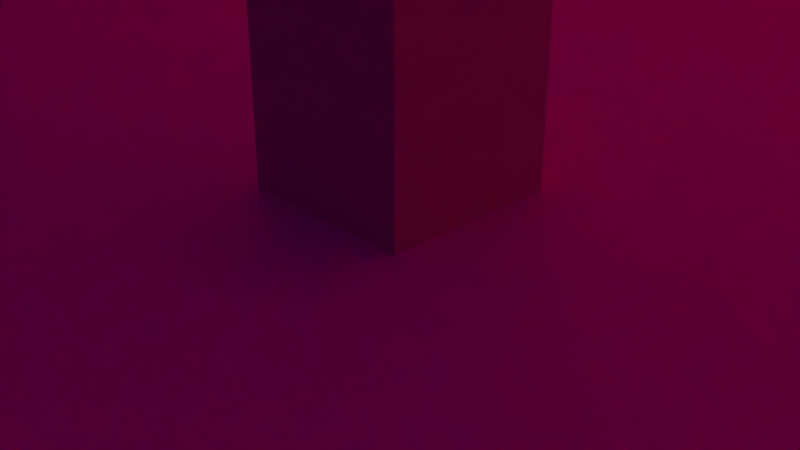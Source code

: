 # Source: soldungb.blend  (saved by Blender 2.93.21; exported with 4.5.12 LTS)
import bpy
from mathutils import Matrix  # noqa: F401  (used for matrix-valued properties, if any)

bpy.ops.wm.read_factory_settings(use_empty=True)
scene = bpy.context.scene
scene.name = 'Scene'
col_chair_obj = bpy.data.collections.new('chair.obj')  # instanced only; not linked into the scene

# ---- images (referenced by path relative to the original .blend; pixels are not part of the script)
import os
ASSET_DIR = os.environ.get("B2B_ASSET_DIR", "")  # directory of the original .blend (textures are referenced by path, not embedded)
HERE = os.path.dirname(os.path.abspath(__file__))  # packed textures are extracted next to this script under _unpacked/

def load_image(name, relpath, width, height, colorspace="sRGB"):
    """Load a texture the original file referenced (path relative to the .blend, or extracted next to this script)."""
    p = next((c for c in (os.path.join(HERE, relpath), os.path.join(ASSET_DIR, relpath)) if relpath and os.path.exists(c)), "")
    if p:
        img = bpy.data.images.load(p, check_existing=True)
        img.name = name
    else:  # same state as the original file: an image datablock whose file is absent (Cycles renders it pink)
        img = bpy.data.images.new(name, width, height)
        img.source = "FILE"
        img.filepath = "//" + (relpath or name)
    img.colorspace_settings.name = colorspace
    return img
img_neriakblock_dds = load_image('neriakblock.dds', 'neriakblock.dds', 1024, 1024, 'sRGB')
img_neriakfloor_dds = load_image('neriakfloor.dds', 'neriakfloor.dds', 1024, 1024, 'sRGB')
img_weatheredwood_dds_001 = load_image('weatheredwood.dds.001', 'weatheredwood.dds', 1024, 1024, 'sRGB')

# ---- materials (node trees are filled in below, after node groups)
mat_cath_wall = bpy.data.materials.new('cath.wall')
mat_cath_wall.use_transparent_shadow = False
mat_cath_floor = bpy.data.materials.new('cath.floor')
mat_cath_floor.use_transparent_shadow = False
mat_chair = bpy.data.materials.new('chair')
mat_chair.use_transparent_shadow = False

# ---- material node trees
mat_cath_wall.use_nodes = True; mat_cath_wall.node_tree.nodes.clear()
_N = mat_cath_wall.node_tree.nodes; _L = mat_cath_wall.node_tree.links
n0 = _N.new('ShaderNodeBsdfPrincipled'); n0.name = 'Principled BSDF'; n0.location = (10, 300)
n0.distribution = 'GGX'
n0.subsurface_method = 'BURLEY'
n0.inputs[3].default_value = 1.45
n0.inputs[27].default_value = (0.0, 0.0, 0.0, 1.0)
n0.inputs[28].default_value = 1.0
n1 = _N.new('ShaderNodeOutputMaterial'); n1.name = 'Material Output'; n1.location = (300, 300)
n2 = _N.new('ShaderNodeTexImage'); n2.name = 'Image Texture'; n2.location = (-280, 280)
n2.image = img_neriakblock_dds
_L.new(n0.outputs[0], n1.inputs[0])
_L.new(n2.outputs[0], n0.inputs[0])
n1.is_active_output = True
mat_cath_floor.use_nodes = True; mat_cath_floor.node_tree.nodes.clear()
_N = mat_cath_floor.node_tree.nodes; _L = mat_cath_floor.node_tree.links
n0 = _N.new('ShaderNodeBsdfPrincipled'); n0.name = 'Principled BSDF'; n0.location = (10, 300)
n0.distribution = 'GGX'
n0.subsurface_method = 'BURLEY'
n0.inputs[3].default_value = 1.45
n0.inputs[27].default_value = (0.0, 0.0, 0.0, 1.0)
n0.inputs[28].default_value = 1.0
n1 = _N.new('ShaderNodeOutputMaterial'); n1.name = 'Material Output'; n1.location = (300, 300)
n2 = _N.new('ShaderNodeTexImage'); n2.name = 'Image Texture'; n2.location = (-280, 280)
n2.image = img_neriakfloor_dds
_L.new(n0.outputs[0], n1.inputs[0])
_L.new(n2.outputs[0], n0.inputs[0])
n1.is_active_output = True
mat_chair.use_nodes = True; mat_chair.node_tree.nodes.clear()
_N = mat_chair.node_tree.nodes; _L = mat_chair.node_tree.links
n0 = _N.new('ShaderNodeBsdfPrincipled'); n0.name = 'Principled BSDF'; n0.location = (10, 300)
n0.distribution = 'GGX'
n0.subsurface_method = 'BURLEY'
n0.inputs[3].default_value = 1.45
n0.inputs[27].default_value = (0.0, 0.0, 0.0, 1.0)
n0.inputs[28].default_value = 1.0
n1 = _N.new('ShaderNodeOutputMaterial'); n1.name = 'Material Output'; n1.location = (300, 300)
n2 = _N.new('ShaderNodeTexImage'); n2.name = 'Image Texture'; n2.location = (-280, 280)
n2.image = img_weatheredwood_dds_001
_L.new(n0.outputs[0], n1.inputs[0])
_L.new(n2.outputs[0], n0.inputs[0])
n1.is_active_output = True

# ---- world
world_world = bpy.data.worlds.new('World'); scene.world = world_world
world_world.use_nodes = True; world_world.node_tree.nodes.clear()
_N = world_world.node_tree.nodes; _L = world_world.node_tree.links
n0 = _N.new('ShaderNodeOutputWorld'); n0.name = 'World Output'; n0.location = (300, 300)
n1 = _N.new('ShaderNodeBackground'); n1.name = 'Background'; n1.location = (10, 300)
n1.inputs[0].default_value = (0.05088, 0.05088, 0.05088, 1.0)
_L.new(n1.outputs[0], n0.inputs[0])
n0.is_active_output = True
world_world.color = (0.05088, 0.05088, 0.05088)
world_world.use_sun_shadow = False
world_world.sun_shadow_jitter_overblur = 0.0

# ---- cameras
cam_camera = bpy.data.cameras.new('Camera')
cam_camera.clip_end = 100.0
cam_camera.ortho_scale = 7.314

# ---- lights
light_point = bpy.data.lights.new('Point', 'POINT')
light_point.color = (1.0, 0.0, 0.0)
light_point.transmission_factor = 0.0
light_point.energy = 500.0
light_point.shadow_soft_size = 0.25
light_point.shadow_maximum_resolution = 0.006
light_point.use_absolute_resolution = True
light_point_001 = bpy.data.lights.new('Point.001', 'POINT')
light_point_001.color = (1.0, 0.0, 0.0)
light_point_001.transmission_factor = 0.0
light_point_001.energy = 500.0
light_point_001.shadow_soft_size = 0.25
light_point_001.shadow_maximum_resolution = 0.006
light_point_001.use_absolute_resolution = True
light_point_002 = bpy.data.lights.new('Point.002', 'POINT')
light_point_002.color = (1.0, 0.0, 0.0153)
light_point_002.transmission_factor = 0.0
light_point_002.energy = 500.0
light_point_002.shadow_soft_size = 0.25
light_point_002.shadow_maximum_resolution = 0.006
light_point_002.use_absolute_resolution = True
light_point_003 = bpy.data.lights.new('Point.003', 'POINT')
light_point_003.color = (1.0, 0.0, 0.0)
light_point_003.transmission_factor = 0.0
light_point_003.energy = 500.0
light_point_003.shadow_soft_size = 0.25
light_point_003.shadow_maximum_resolution = 0.006
light_point_003.use_absolute_resolution = True
light_light = bpy.data.lights.new('Light', 'POINT')
light_light.color = (0.04555, 0.5929, 1.0)
light_light.transmission_factor = 0.0
light_light.energy = 1000.0
light_light.shadow_soft_size = 0.1
light_light.shadow_maximum_resolution = 0.006
light_light.use_absolute_resolution = True
light_point_004 = bpy.data.lights.new('Point.004', 'POINT')
light_point_004.color = (0.9513, 1.0, 0.4765)
light_point_004.transmission_factor = 0.0
light_point_004.shadow_soft_size = 0.25
light_point_004.shadow_maximum_resolution = 0.006
light_point_004.use_absolute_resolution = True
light_point_005 = bpy.data.lights.new('Point.005', 'POINT')
light_point_005.color = (0.9513, 1.0, 0.4765)
light_point_005.transmission_factor = 0.0
light_point_005.shadow_soft_size = 0.25
light_point_005.shadow_maximum_resolution = 0.006
light_point_005.use_absolute_resolution = True
light_point_006 = bpy.data.lights.new('Point.006', 'POINT')
light_point_006.color = (0.9513, 1.0, 0.4765)
light_point_006.transmission_factor = 0.0
light_point_006.shadow_soft_size = 0.25
light_point_006.shadow_maximum_resolution = 0.006
light_point_006.use_absolute_resolution = True
light_point_007 = bpy.data.lights.new('Point.007', 'POINT')
light_point_007.color = (0.9513, 1.0, 0.4765)
light_point_007.transmission_factor = 0.0
light_point_007.shadow_soft_size = 0.25
light_point_007.shadow_maximum_resolution = 0.006
light_point_007.use_absolute_resolution = True
light_point_008 = bpy.data.lights.new('Point.008', 'POINT')
light_point_008.color = (1.0, 0.0, 0.006051)
light_point_008.transmission_factor = 0.0
light_point_008.energy = 30.0
light_point_008.shadow_soft_size = 0.25
light_point_008.shadow_maximum_resolution = 0.006
light_point_008.use_absolute_resolution = True
light_point_009 = bpy.data.lights.new('Point.009', 'POINT')
light_point_009.transmission_factor = 0.0
light_point_009.shadow_soft_size = 0.25
light_point_009.shadow_maximum_resolution = 0.006
light_point_009.use_absolute_resolution = True

# ---- meshes
me_cube_023 = bpy.data.meshes.new('Cube.023')
me_cube_023.from_pydata([(-1.0, -1.0, -1.0), (-1.0, -1.0, 1.0), (-1.0, 1.0, -1.0), (-1.0, 1.0, 1.0), (1.0, -1.0, -1.0), (1.0, -1.0, 1.0), (1.0, 1.0, -1.0), (1.0, 1.0, 1.0), (-0.06, 1.0, -0.4), (-0.06, 1.0, -1.0), (0.06, 1.0, -0.4), (0.06, 1.0, -1.0), (0.06, -1.0, -0.4), (-0.06, -1.0, -1.0), (-0.06, -1.0, -0.4), (0.06, -1.0, -1.0)], [], [(0, 1, 3, 2), (2, 3, 7, 6, 11, 10, 8, 9), (6, 7, 5, 4), (4, 5, 1, 0, 13, 14, 12, 15), (6, 4, 15, 11), (0, 2, 9, 13), (7, 3, 1, 5), (9, 8, 14, 13), (12, 10, 11, 15), (8, 10, 12, 14)])
_uv = me_cube_023.uv_layers.new(name='UVMap')
_uv.uv.foreach_set('vector', [0.375, 0.0, 0.625, 0.0, 0.625, 0.25, 0.375, 0.25, 5.499, -0.4998, 5.499, 1.5, -4.499, 1.5, -4.499, -0.4998, 0.2001, -0.4998, 0.2001, 0.1001, 0.7999, 0.1001, 0.7999, -0.4998, 0.375, 0.5, 0.625, 0.5, 0.625, 0.75, 0.375, 0.75, 5.499, -0.4998, 5.499, 1.5, -4.499, 1.5, -4.499, -0.4998, 0.2001, -0.4998, 0.2001, 0.1001, 0.7999, 0.1001, 0.7999, -0.4998, 0.375, 0.5, 0.375, 0.75, 0.2625, 0.75, 0.2625, 0.5, 0.125, 0.75, 0.125, 0.5, 0.2375, 0.5, 0.2375, 0.75, 0.625, 0.5, 0.875, 0.5, 0.875, 0.75, 0.625, 0.75, 0.58, 0.9399, 0.58, -0.1872, 0.06193, -0.1872, 0.06193, 0.9399, 2.047, 1.094, 1.351, 1.094, 1.351, 2.606, 2.047, 2.606, 1.697, 2.726, 0.1607, 2.726, 0.1607, 3.022, 1.697, 3.022])
me_cube_023.materials.append(mat_cath_wall)
me_cube_023.use_remesh_fix_poles = True
me_cube_023.use_remesh_preserve_attributes = False
me_cube_023.update()
me_plane_003 = bpy.data.meshes.new('Plane.003')
me_plane_003.from_pydata([(-1.0, -1.0, 0.0), (1.0, -1.0, 0.0), (-1.0, 1.0, 0.0), (1.0, 1.0, 0.0), (-1.0, 0.8, 0.0), (1.0, 0.8, 0.0), (1.0, 0.8, 0.0), (1.0, 1.0, 0.0), (-1.0, 1.0, 0.0), (-1.0, 0.8, 0.0), (1.0, 0.8, 1.0), (1.0, 1.0, 1.0), (-1.0, 1.0, 1.0), (-1.0, 0.8, 1.0)], [], [(4, 5, 6, 9), (0, 1, 5, 4), (9, 6, 10, 13), (2, 4, 9, 8), (5, 3, 7, 6), (3, 2, 8, 7), (13, 10, 11, 12), (7, 8, 12, 11), (8, 9, 13, 12), (6, 7, 11, 10)])
_uv = me_plane_003.uv_layers.new(name='UVMap')
_uv.uv.foreach_set('vector', [-4.648, 4.619, 5.648, 4.619, 5.648, 4.619, -4.648, 4.619, -4.648, -4.648, 5.648, -4.648, 5.648, 4.619, -4.648, 4.619, -4.648, 4.619, 5.648, 4.619, 5.648, 4.619, -4.648, 4.619, 0.0, 0.0, 0.0, 0.0, 0.0, 0.0, 0.0, 0.0, 0.0, 0.0, 0.0, 0.0, 0.0, 0.0, 0.0, 0.0, 0.0, 0.0, 0.0, 0.0, 0.0, 0.0, 0.0, 0.0, -4.648, 4.619, 5.648, 4.619, 5.648, 5.648, -4.648, 5.648, 0.0, 0.0, 0.0, 0.0, 0.0, 0.0, 0.0, 0.0, 0.0, 0.0, 0.0, 0.0, 0.0, 0.0, 0.0, 0.0, 0.0, 0.0, 0.0, 0.0, 0.0, 0.0, 0.0, 0.0])
me_plane_003.materials.append(mat_cath_floor)
me_plane_003.use_remesh_fix_poles = True
me_plane_003.use_remesh_preserve_attributes = False
me_plane_003.update()
me_cube_021 = bpy.data.meshes.new('Cube.021')
me_cube_021.from_pydata([(-1.0, -1.0, -1.0), (-1.0, -1.0, 1.0), (-1.0, 1.0, -1.0), (-1.0, 1.0, 1.0), (1.0, -1.0, -1.0), (1.0, -1.0, 1.0), (1.0, 1.0, -1.0), (1.0, 1.0, 1.0), (-0.06, -1.0, -1.0), (-0.06, -1.0, -0.4), (-0.06, 1.0, -1.0), (-0.06, 1.0, -0.4), (0.06, -1.0, -1.0), (0.06, -1.0, -0.4), (0.06, 1.0, -1.0), (0.06, 1.0, -0.4)], [], [(0, 1, 3, 2), (10, 2, 3, 7, 6, 14, 15, 11), (6, 7, 5, 4), (12, 4, 5, 1, 0, 8, 9, 13), (6, 4, 12, 14), (8, 0, 2, 10), (7, 3, 1, 5), (10, 11, 9, 8), (12, 13, 15, 14), (9, 11, 15, 13)])
_uv = me_cube_021.uv_layers.new(name='UVMap')
_uv.uv.foreach_set('vector', [0.375, 0.0, 0.625, 0.0, 0.625, 0.25, 0.375, 0.25, 0.7999, -0.4998, 5.499, -0.4998, 5.499, 1.5, -4.499, 1.5, -4.499, -0.4998, 0.2001, -0.4998, 0.2001, 0.1001, 0.7999, 0.1001, 0.375, 0.5, 0.625, 0.5, 0.625, 0.75, 0.375, 0.75, 0.7999, -0.4998, 5.499, -0.4998, 5.499, 1.5, -4.499, 1.5, -4.499, -0.4998, 0.2001, -0.4998, 0.2001, 0.1001, 0.7999, 0.1001, 0.375, 0.5, 0.375, 0.75, 0.2625, 0.75, 0.2625, 0.5, 0.2375, 0.75, 0.125, 0.75, 0.125, 0.5, 0.2375, 0.5, 0.625, 0.5, 0.875, 0.5, 0.875, 0.75, 0.625, 0.75, 5.478e-05, 0.45, 5.484e-05, -0.1499, 0.9999, -0.1499, 0.9999, 0.45, 0.9999, -0.2385, 0.9999, 0.3614, 5.478e-05, 0.3614, 5.478e-05, -0.2385, 1.0, 0.2207, 2.45e-05, 0.2207, 2.45e-05, -0.1607, 1.0, -0.1607])
me_cube_021.materials.append(mat_cath_wall)
me_cube_021.use_remesh_fix_poles = True
me_cube_021.use_remesh_preserve_attributes = False
me_cube_021.update()
me_plane_004 = bpy.data.meshes.new('Plane.004')
me_plane_004.from_pydata([(-1.0, -1.0, 0.0), (1.0, -1.0, 0.0), (-1.0, 1.0, 0.0), (1.0, 1.0, 0.0)], [], [(0, 1, 3, 2)])
_uv = me_plane_004.uv_layers.new(name='UVMap')
_uv.uv.foreach_set('vector', [0.0, 0.0, 1.0, 0.0, 1.0, 1.0, 0.0, 1.0])
me_plane_004.materials.append(mat_cath_floor)
me_plane_004.use_remesh_fix_poles = True
me_plane_004.use_remesh_preserve_attributes = False
me_plane_004.update()
me_cube_022 = bpy.data.meshes.new('Cube.022')
me_cube_022.from_pydata([(-1.0, -1.0, -1.0), (-1.0, -1.0, 1.0), (-1.0, 1.0, -1.0), (-1.0, 1.0, 1.0), (1.0, -1.0, -1.0), (1.0, -1.0, 1.0), (1.0, 1.0, -1.0), (1.0, 1.0, 1.0), (-0.06, 1.0, -0.4), (-0.06, 1.0, -1.0), (0.06, 1.0, -0.4), (0.06, 1.0, -1.0), (0.06, -1.0, -0.4), (-0.06, -1.0, -1.0), (-0.06, -1.0, -0.4), (0.06, -1.0, -1.0)], [], [(0, 1, 3, 2), (2, 3, 7, 6, 11, 10, 8, 9), (6, 7, 5, 4), (4, 5, 1, 0, 13, 14, 12, 15), (6, 4, 15, 11), (0, 2, 9, 13), (7, 3, 1, 5), (9, 8, 14, 13), (12, 10, 11, 15), (8, 10, 12, 14)])
_uv = me_cube_022.uv_layers.new(name='UVMap')
_uv.uv.foreach_set('vector', [0.375, 0.0, 0.625, 0.0, 0.625, 0.25, 0.375, 0.25, 5.499, -0.4998, 5.499, 1.5, -4.499, 1.5, -4.499, -0.4998, 0.2001, -0.4998, 0.2001, 0.1001, 0.7999, 0.1001, 0.7999, -0.4998, 0.375, 0.5, 0.625, 0.5, 0.625, 0.75, 0.375, 0.75, 5.499, -0.4998, 5.499, 1.5, -4.499, 1.5, -4.499, -0.4998, 0.2001, -0.4998, 0.2001, 0.1001, 0.7999, 0.1001, 0.7999, -0.4998, 0.375, 0.5, 0.375, 0.75, 0.2625, 0.75, 0.2625, 0.5, 0.125, 0.75, 0.125, 0.5, 0.2375, 0.5, 0.2375, 0.75, 0.625, 0.5, 0.875, 0.5, 0.875, 0.75, 0.625, 0.75, 0.01694, -0.6575, 0.625, -0.6575, 0.625, -1.346, 0.01694, -1.346, 2.047, 1.094, 1.351, 1.094, 1.351, 2.606, 2.047, 2.606, 1.233, 1.408, 0.625, 1.408, 0.625, 2.096, 1.233, 2.096])
me_cube_022.materials.append(mat_cath_wall)
me_cube_022.use_remesh_fix_poles = True
me_cube_022.use_remesh_preserve_attributes = False
me_cube_022.update()
me_cube_027 = bpy.data.meshes.new('Cube.027')
me_cube_027.from_pydata([(-0.6, -1.0, -1.0), (-0.6, -1.0, 0.2), (-0.6, 1.0, -1.0), (-0.6, 1.0, 0.2), (0.6, -1.0, -1.0), (0.6, -1.0, 0.2), (0.6, 1.0, -1.0), (0.6, 1.0, 0.2)], [], [(0, 1, 3, 2), (2, 3, 7, 6), (6, 7, 5, 4), (4, 5, 1, 0), (2, 6, 4, 0), (7, 3, 1, 5)])
_uv = me_cube_027.uv_layers.new(name='UVMap')
_uv.uv.foreach_set('vector', [0.375, 0.0, 0.625, 0.0, 0.625, 0.25, 0.375, 0.25, 0.375, 0.25, 0.625, 0.25, 0.625, 0.5, 0.375, 0.5, 0.375, 0.5, 0.625, 0.5, 0.625, 0.75, 0.375, 0.75, 0.375, 0.75, 0.625, 0.75, 0.625, 1.0, 0.375, 1.0, 0.125, 0.5, 0.375, 0.5, 0.375, 0.75, 0.125, 0.75, 0.625, 0.5, 0.875, 0.5, 0.875, 0.75, 0.625, 0.75])
me_cube_027.use_remesh_fix_poles = True
me_cube_027.use_remesh_preserve_attributes = False
me_cube_027.update()
me_plane_005 = bpy.data.meshes.new('Plane.005')
me_plane_005.from_pydata([(-1.0, -1.0, 0.0), (1.0, -1.0, 0.0), (-1.0, 1.0, 0.0), (1.0, 1.0, 0.0)], [], [(0, 1, 3, 2)])
_uv = me_plane_005.uv_layers.new(name='UVMap')
_uv.uv.foreach_set('vector', [0.0, 0.0, 1.0, 0.0, 1.0, 1.0, 0.0, 1.0])
me_plane_005.use_remesh_fix_poles = True
me_plane_005.use_remesh_preserve_attributes = False
me_plane_005.update()
me_plane_006 = bpy.data.meshes.new('Plane.006')
me_plane_006.from_pydata([(-1.0, -1.0, 0.0), (1.0, -1.0, 0.0), (-1.0, 1.0, 0.0), (1.0, 1.0, 0.0)], [], [(0, 1, 3, 2)])
_uv = me_plane_006.uv_layers.new(name='UVMap')
_uv.uv.foreach_set('vector', [0.0, 0.0, 1.0, 0.0, 1.0, 1.0, 0.0, 1.0])
me_plane_006.use_remesh_fix_poles = True
me_plane_006.use_remesh_preserve_attributes = False
me_plane_006.update()
me_plane_007 = bpy.data.meshes.new('Plane.007')
me_plane_007.from_pydata([(-1.0, -1.0, 0.0), (1.0, -1.0, 0.0), (-1.0, 1.0, 0.0), (1.0, 1.0, 0.0)], [], [(0, 1, 3, 2)])
_uv = me_plane_007.uv_layers.new(name='UVMap')
_uv.uv.foreach_set('vector', [0.0, 0.0, 1.0, 0.0, 1.0, 1.0, 0.0, 1.0])
me_plane_007.use_remesh_fix_poles = True
me_plane_007.use_remesh_preserve_attributes = False
me_plane_007.update()
me_cube_001 = bpy.data.meshes.new('Cube.001')
me_cube_001.from_pydata([(-1.0, -1.0, -1.0), (-1.0, -1.0, 1.0), (-1.0, 1.0, -1.0), (-1.0, 1.0, 1.0), (1.0, -1.0, -1.0), (1.0, -1.0, 1.0), (1.0, 1.0, -1.0), (1.0, 1.0, 1.0)], [], [(0, 1, 3, 2), (2, 3, 7, 6), (6, 7, 5, 4), (4, 5, 1, 0), (2, 6, 4, 0), (7, 3, 1, 5)])
_uv = me_cube_001.uv_layers.new(name='UVMap')
_uv.uv.foreach_set('vector', [0.375, 0.0, 0.625, 0.0, 0.625, 0.25, 0.375, 0.25, 0.375, 0.25, 0.625, 0.25, 0.625, 0.5, 0.375, 0.5, 0.375, 0.5, 0.625, 0.5, 0.625, 0.75, 0.375, 0.75, 0.375, 0.75, 0.625, 0.75, 0.625, 1.0, 0.375, 1.0, 0.125, 0.5, 0.375, 0.5, 0.375, 0.75, 0.125, 0.75, 0.625, 0.5, 0.875, 0.5, 0.875, 0.75, 0.625, 0.75])
me_cube_001.use_remesh_fix_poles = True
me_cube_001.use_remesh_preserve_attributes = False
me_cube_001.update()
me_plane_002 = bpy.data.meshes.new('Plane.002')
me_plane_002.from_pydata([(-1.0, -1.0, 0.0), (1.0, -1.0, 0.0), (-1.0, 1.0, 0.0), (1.0, 1.0, 0.0)], [], [(0, 1, 3, 2)])
_uv = me_plane_002.uv_layers.new(name='UVMap')
_uv.uv.foreach_set('vector', [-4.648, -4.648, 5.648, -4.648, 5.648, 5.648, -4.648, 5.648])
me_plane_002.materials.append(mat_cath_floor)
me_plane_002.use_remesh_fix_poles = True
me_plane_002.use_remesh_preserve_attributes = False
me_plane_002.update()
me_plane_008 = bpy.data.meshes.new('Plane.008')
me_plane_008.from_pydata([(-1.0, -1.0, 0.0), (1.0, -1.0, 0.0), (-1.0, 1.0, 0.0), (1.0, 1.0, 0.0)], [], [(0, 1, 3, 2)])
_uv = me_plane_008.uv_layers.new(name='UVMap')
_uv.uv.foreach_set('vector', [0.0, 0.0, 1.0, 0.0, 1.0, 1.0, 0.0, 1.0])
me_plane_008.materials.append(mat_cath_floor)
me_plane_008.use_remesh_fix_poles = True
me_plane_008.use_remesh_preserve_attributes = False
me_plane_008.update()
me_cube_002 = bpy.data.meshes.new('Cube.002')
me_cube_002.from_pydata([(-1.0, -1.0, -1.0), (-1.0, -1.0, 1.0), (-1.0, 1.0, -1.0), (-1.0, 1.0, 1.0), (1.0, -1.0, -1.0), (1.0, -1.0, 1.0), (1.0, 1.0, -1.0), (1.0, 1.0, 1.0), (-0.06, -1.0, -1.0), (-0.06, -1.0, -0.4), (-0.06, 1.0, -1.0), (-0.06, 1.0, -0.4), (0.06, -1.0, -1.0), (0.06, -1.0, -0.4), (0.06, 1.0, -1.0), (0.06, 1.0, -0.4)], [], [(0, 1, 3, 2), (10, 2, 3, 7, 6, 14, 15, 11), (6, 7, 5, 4), (12, 4, 5, 1, 0, 8, 9, 13), (6, 4, 12, 14), (8, 0, 2, 10), (7, 3, 1, 5), (10, 11, 9, 8), (12, 13, 15, 14), (9, 11, 15, 13)])
_uv = me_cube_002.uv_layers.new(name='UVMap')
_uv.uv.foreach_set('vector', [0.375, 0.0, 0.625, 0.0, 0.625, 0.25, 0.375, 0.25, 0.7999, -0.4998, 5.499, -0.4998, 5.499, 1.5, -4.499, 1.5, -4.499, -0.4998, 0.2001, -0.4998, 0.2001, 0.1001, 0.7999, 0.1001, 0.375, 0.5, 0.625, 0.5, 0.625, 0.75, 0.375, 0.75, 0.7999, -0.4998, 5.499, -0.4998, 5.499, 1.5, -4.499, 1.5, -4.499, -0.4998, 0.2001, -0.4998, 0.2001, 0.1001, 0.7999, 0.1001, 0.375, 0.5, 0.375, 0.75, 0.2625, 0.75, 0.2625, 0.5, 0.2375, 0.75, 0.125, 0.75, 0.125, 0.5, 0.2375, 0.5, 0.625, 0.5, 0.875, 0.5, 0.875, 0.75, 0.625, 0.75, 0.01694, -0.3133, 0.625, -0.3133, 0.625, -1.69, 0.01694, -1.69, 0.01694, 2.44, 0.625, 2.44, 0.625, 1.063, 0.01694, 1.063, 1.233, 2.44, 1.233, 1.063, 0.625, 1.063, 0.625, 2.44])
me_cube_002.materials.append(mat_cath_wall)
me_cube_002.use_remesh_fix_poles = True
me_cube_002.use_remesh_preserve_attributes = False
me_cube_002.update()
me_cube_003 = bpy.data.meshes.new('Cube.003')
me_cube_003.from_pydata([(-1.0, -1.0, -1.0), (-1.0, -1.0, 1.0), (-1.0, 1.0, -1.0), (-1.0, 1.0, 1.0), (1.0, -1.0, -1.0), (1.0, -1.0, 1.0), (1.0, 1.0, -1.0), (1.0, 1.0, 1.0), (-0.06, -1.0, -1.0), (-0.06, -1.0, -0.4), (-0.06, 1.0, -1.0), (-0.06, 1.0, -0.4), (0.06, -1.0, -1.0), (0.06, -1.0, -0.4), (0.06, 1.0, -1.0), (0.06, 1.0, -0.4)], [], [(0, 1, 3, 2), (10, 2, 3, 7, 6, 14, 15, 11), (6, 7, 5, 4), (12, 4, 5, 1, 0, 8, 9, 13), (6, 4, 12, 14), (8, 0, 2, 10), (7, 3, 1, 5), (10, 11, 9, 8), (12, 13, 15, 14), (9, 11, 15, 13)])
_uv = me_cube_003.uv_layers.new(name='UVMap')
_uv.uv.foreach_set('vector', [0.375, 0.0, 0.625, 0.0, 0.625, 0.25, 0.375, 0.25, 0.7999, -0.4998, 5.499, -0.4998, 5.499, 1.5, -4.499, 1.5, -4.499, -0.4998, 0.2001, -0.4998, 0.2001, 0.1001, 0.7999, 0.1001, 0.375, 0.5, 0.625, 0.5, 0.625, 0.75, 0.375, 0.75, 0.7999, -0.4998, 5.499, -0.4998, 5.499, 1.5, -4.499, 1.5, -4.499, -0.4998, 0.2001, -0.4998, 0.2001, 0.1001, 0.7999, 0.1001, 0.375, 0.5, 0.375, 0.75, 0.2625, 0.75, 0.2625, 0.5, 0.2375, 0.75, 0.125, 0.75, 0.125, 0.5, 0.2375, 0.5, 0.625, 0.5, 0.875, 0.5, 0.875, 0.75, 0.625, 0.75, 0.01694, -0.3133, 0.625, -0.3133, 0.625, -1.69, 0.01694, -1.69, 0.01694, 2.44, 0.625, 2.44, 0.625, 1.063, 0.01694, 1.063, 1.233, 2.44, 1.233, 1.063, 0.625, 1.063, 0.625, 2.44])
me_cube_003.materials.append(mat_cath_wall)
me_cube_003.use_remesh_fix_poles = True
me_cube_003.use_remesh_preserve_attributes = False
me_cube_003.update()
me_cube = bpy.data.meshes.new('Cube')
me_cube.from_pydata([(-1.0, -1.0, -1.0), (-1.0, -1.0, 1.0), (-1.0, 1.0, -1.0), (-1.0, 1.0, 1.0), (1.0, -1.0, -1.0), (1.0, -1.0, 1.0), (1.0, 1.0, -1.0), (1.0, 1.0, 1.0)], [], [(0, 1, 3, 2), (2, 3, 7, 6), (6, 7, 5, 4), (4, 5, 1, 0), (2, 6, 4, 0), (7, 3, 1, 5)])
_uv = me_cube.uv_layers.new(name='UVMap')
_uv.uv.foreach_set('vector', [0.375, 0.0, 0.625, 0.0, 0.625, 0.25, 0.375, 0.25, 15.5, -0.4998, 15.5, 1.5, -14.5, 1.5, -14.5, -0.4998, 0.375, 0.5, 0.625, 0.5, 0.625, 0.75, 0.375, 0.75, -14.5, 1.5, -14.5, -0.4998, 15.5, -0.4998, 15.5, 1.5, 0.125, 0.5, 0.375, 0.5, 0.375, 0.75, 0.125, 0.75, 0.625, 0.5, 0.875, 0.5, 0.875, 0.75, 0.625, 0.75])
me_cube.materials.append(mat_cath_wall)
me_cube.use_remesh_fix_poles = True
me_cube.use_remesh_preserve_attributes = False
me_cube.update()
me_cube_004 = bpy.data.meshes.new('Cube.004')
me_cube_004.from_pydata([(-1.0, -1.0, -1.0), (-1.0, -1.0, 1.0), (-1.0, 1.0, -1.0), (-1.0, 1.0, 1.0), (1.0, -1.0, -1.0), (1.0, -1.0, 1.0), (1.0, 1.0, -1.0), (1.0, 1.0, 1.0)], [], [(0, 1, 3, 2), (2, 3, 7, 6), (6, 7, 5, 4), (4, 5, 1, 0), (2, 6, 4, 0), (7, 3, 1, 5)])
_uv = me_cube_004.uv_layers.new(name='UVMap')
_uv.uv.foreach_set('vector', [0.375, 0.0, 0.625, 0.0, 0.625, 0.25, 0.375, 0.25, 5.499, -0.4998, 5.499, 1.5, -4.499, 1.5, -4.499, -0.4998, 0.375, 0.5, 0.625, 0.5, 0.625, 0.75, 0.375, 0.75, -4.499, 1.5, -4.499, -0.4998, 5.499, -0.4998, 5.499, 1.5, 0.125, 0.5, 0.375, 0.5, 0.375, 0.75, 0.125, 0.75, 0.625, 0.5, 0.875, 0.5, 0.875, 0.75, 0.625, 0.75])
me_cube_004.materials.append(mat_cath_wall)
me_cube_004.use_remesh_fix_poles = True
me_cube_004.use_remesh_preserve_attributes = False
me_cube_004.update()
me_cube_005 = bpy.data.meshes.new('Cube.005')
me_cube_005.from_pydata([(-1.0, -1.0, -1.0), (-1.0, -1.0, 1.0), (-1.0, 1.0, -1.0), (-1.0, 1.0, 1.0), (1.0, -1.0, -1.0), (1.0, -1.0, 1.0), (1.0, 1.0, -1.0), (1.0, 1.0, 1.0)], [], [(0, 1, 3, 2), (2, 3, 7, 6), (6, 7, 5, 4), (4, 5, 1, 0), (2, 6, 4, 0), (7, 3, 1, 5)])
_uv = me_cube_005.uv_layers.new(name='UVMap')
_uv.uv.foreach_set('vector', [0.375, 0.0, 0.625, 0.0, 0.625, 0.25, 0.375, 0.25, 5.499, -0.4998, 5.499, 1.5, -4.499, 1.5, -4.499, -0.4998, 0.375, 0.5, 0.625, 0.5, 0.625, 0.75, 0.375, 0.75, -4.24, 1.594, -4.24, -0.5624, 5.396, -0.5624, 5.396, 1.594, 0.125, 0.5, 0.375, 0.5, 0.375, 0.75, 0.125, 0.75, 0.625, 0.5, 0.875, 0.5, 0.875, 0.75, 0.625, 0.75])
me_cube_005.materials.append(mat_cath_wall)
me_cube_005.use_remesh_fix_poles = True
me_cube_005.use_remesh_preserve_attributes = False
me_cube_005.update()
me_cube_011 = bpy.data.meshes.new('Cube.011')
me_cube_011.from_pydata([(-29.05, -1.0, -1.0), (-29.05, -1.0, 1.0), (-29.05, 1.0, -1.0), (-29.05, 1.0, 1.0), (1.0, -1.0, -1.0), (1.0, -1.0, 1.0), (1.0, 1.0, -1.0), (1.0, 1.0, 1.0), (0.0, -1.0, -1.0), (0.9095, 1.0, 1.0), (-28.96, 1.0, 1.0), (-28.96, -1.0, 1.0), (0.9095, -1.0, 1.0), (-28.96, 1.0, -1.0), (0.9095, 1.0, -1.0), (0.9095, -1.0, -1.0), (-28.96, -1.0, -1.0), (0.9095, 1.0, -1.0), (0.9095, 1.0, -1.0), (0.9095, 1.0, 1.0), (0.9095, 1.0, 1.0), (-28.96, -1.0, 1.0), (-28.96, -1.0, 1.0), (-28.96, 1.0, 1.0), (-28.96, 1.0, 1.0), (-28.96, -1.0, -1.0), (-28.96, -1.0, -1.0), (0.9095, -1.0, 1.0), (0.9095, -1.0, 1.0), (-28.96, 1.0, -1.0), (-28.96, 1.0, -1.0), (0.9095, -1.0, -1.0), (0.9095, -1.0, -1.0), (0.0, 1.0, -1.0), (0.0, -1.0, -1.0), (-28.96, -1.0, -1.0), (-28.96, -1.0, -1.0), (-28.96, 1.0, -1.0), (-28.96, 1.0, -1.0), (-29.05, 0.0, -1.0), (-29.05, 0.0, 1.0), (1.0, 0.0, -1.0), (1.0, 0.0, 1.0), (-28.96, 0.0, 1.0), (0.9095, 0.0, 1.0), (0.9095, 0.0, -1.0), (-28.96, 0.0, -1.0), (0.9095, 0.0, -1.0), (0.9095, 0.0, 1.0), (-28.96, 0.0, 1.0), (-28.96, 0.0, 1.0), (-28.96, 0.0, -1.0), (0.9095, 0.0, 1.0), (-28.96, 0.0, -1.0), (0.9095, 0.0, -1.0), (0.0, 0.0, -1.0), (-28.96, 0.0, -1.0), (-28.96, -0.8962, -1.0), (-28.96, 0.8962, -1.0), (-28.96, -0.8962, -1.0), (-28.96, 0.8962, -1.0), (0.9095, -0.8962, -1.0), (0.9095, 0.8962, -1.0), (0.0, 0.8962, -1.0), (0.0, -0.8962, -1.0), (0.0, -0.8962, -1.0), (-28.96, 0.8962, -1.0), (-28.96, -0.8962, -1.0), (0.9095, -0.8962, 1.0), (0.9095, 0.8962, 1.0), (1.0, -0.8962, 1.0), (1.0, 0.8962, 1.0), (-28.96, -0.8962, -1.0), (-28.96, 0.8962, -1.0), (-29.05, -0.8962, -1.0), (-29.05, 0.8962, -1.0), (-29.05, 0.8962, 1.0), (-29.05, -0.8962, 1.0), (-28.96, 0.8962, 1.0), (-28.96, -0.8962, 1.0), (-28.96, -0.8962, 1.0), (-28.96, 0.8962, 1.0), (0.9095, 0.8962, 1.0), (0.9095, -0.8962, 1.0), (1.0, 0.8962, -1.0), (1.0, -0.8962, -1.0), (0.9095, 0.8962, -1.0), (0.9095, -0.8962, -1.0), (0.9095, 0.8962, -1.0), (0.9095, -0.8962, -1.0), (0.9095, -0.8962, 1.0), (0.9095, 0.8962, 1.0), (-28.96, 0.8962, 1.0), (-28.96, -0.8962, 1.0), (-29.05, 0.0, -1.0), (-29.05, -0.8962, -1.0), (-29.05, -1.0, -1.0), (-28.96, -1.0, -1.0), (-29.05, 1.0, -1.0), (-28.96, 1.0, -1.0), (-28.96, 0.0, -1.0), (-28.96, -0.8962, -1.0), (-29.05, 0.8962, -1.0), (-28.96, 0.8962, -1.0), (-29.05, 0.0, -10.0), (-29.05, -0.8962, -10.0), (-29.05, -1.0, -10.0), (-28.96, -1.0, -10.0), (-29.05, 1.0, -10.0), (-28.96, 1.0, -10.0), (-28.96, 0.0, -10.0), (-28.96, -0.8962, -10.0), (-29.05, 0.8962, -10.0), (-28.96, 0.8962, -10.0), (1.0, 0.0, -10.0), (1.0, 0.8962, -10.0), (1.0, 1.0, -10.0), (0.9095, 1.0, -10.0), (1.0, -1.0, -10.0), (0.9095, -1.0, -10.0), (0.9095, 0.0, -10.0), (0.9095, 0.8962, -10.0), (1.0, -0.8962, -10.0), (0.9095, -0.8962, -10.0), (0.0, -1.0, -10.0), (-28.96, -1.0, -10.0), (0.9095, -1.0, -10.0), (0.0, -1.0, -10.0), (0.9095, -0.8962, -10.0), (0.0, -0.8962, -10.0), (0.0, -0.8962, -10.0), (-28.96, -0.8962, -10.0), (-28.96, -1.0, 13.86), (-29.05, -1.0, 13.86), (-28.96, -1.0, 13.86), (0.9095, -1.0, 13.86), (1.0, -1.0, 13.86), (0.9095, -1.0, 13.86), (0.9095, -0.8962, 13.86), (1.0, -0.8962, 13.86), (-29.05, -0.8962, 13.86), (-28.96, -0.8962, 13.86), (-28.96, -0.8962, 13.86), (0.9095, -0.8962, 13.86), (-29.05, 0.0, -1.0), (-29.05, -0.8962, -1.0), (-29.05, -1.0, -1.0), (-29.05, -1.0, 1.0), (-29.05, 0.0, 1.0), (-29.05, 0.8962, 1.0), (-29.05, 1.0, 1.0), (-29.05, 1.0, -1.0), (-29.05, 0.8962, -1.0), (-29.05, -0.8962, 1.0), (-29.05, -0.8962, -1.0), (-29.05, -0.8962, -10.0), (-29.05, -1.0, -1.0), (-29.05, 1.0, -1.0), (-29.05, 0.8962, -1.0), (-29.05, 1.0, -10.0), (-29.05, -1.0, -10.0), (-29.05, 0.8962, -10.0), (-29.05, -1.0, 13.86), (-29.05, -0.8962, 13.86)], [], [(1, 133, 162, 147), (17, 19, 9, 14), (41, 42, 70, 85), (25, 36, 35), (54, 45, 89, 61), (49, 43, 93, 80), (44, 48, 83, 90), (56, 53, 67, 57), (15, 12, 27, 31), (37, 38, 29), (14, 9, 20, 18), (43, 50, 79, 93), (16, 11, 22, 26), (52, 44, 90, 68), (30, 24, 10, 13), (45, 47, 87, 89), (32, 28, 12, 15), (51, 46, 59, 72), (38, 23, 19, 17, 33), (86, 18, 117, 121), (55, 65, 53), (18, 20, 7, 6), (26, 22, 1, 0), (50, 40, 77, 79), (25, 8, 36), (51, 72, 101, 100), (42, 52, 68, 70), (67, 53, 65), (2, 3, 24, 30), (55, 64, 65), (4, 5, 28, 32), (55, 54, 61, 64), (31, 27, 21, 36, 34), (36, 21, 11, 16, 35), (46, 56, 57, 59), (13, 10, 23, 38, 37), (60, 58, 56, 46), (63, 62, 54, 55), (29, 33, 63, 66), (71, 69, 52, 42), (73, 51, 100, 103), (78, 76, 40, 50), (66, 63, 55, 53), (87, 47, 120, 123), (73, 60, 46, 51), (88, 86, 47, 45), (69, 91, 44, 52), (92, 78, 50, 43), (58, 66, 53, 56), (91, 82, 48, 44), (81, 92, 43, 49), (62, 88, 45, 54), (84, 71, 42, 41), (74, 0, 146, 145), (37, 29, 66, 58), (59, 57, 35, 16), (72, 59, 16, 26), (13, 37, 58, 60), (17, 14, 88, 62), (25, 67, 131, 125), (33, 17, 62, 63), (65, 64, 34, 8), (31, 34, 127, 126), (19, 23, 81, 82), (57, 67, 25, 35), (20, 9, 91, 69), (83, 80, 142, 143), (85, 70, 5, 4), (7, 20, 69, 71), (30, 13, 60, 73), (0, 74, 95, 96), (0, 1, 147, 146), (39, 75, 102, 94), (98, 108, 159, 157), (80, 21, 132, 142), (24, 3, 76, 78), (93, 79, 22, 11), (23, 10, 92, 81), (79, 77, 140, 141), (70, 68, 138, 139), (143, 142, 132, 135), (90, 83, 27, 12), (6, 7, 71, 84), (85, 4, 118, 122), (47, 86, 121, 120), (89, 87, 32, 15), (14, 18, 86, 88), (61, 89, 15, 31), (9, 19, 82, 91), (68, 90, 12, 28), (10, 24, 78, 92), (80, 93, 11, 21), (106, 96, 156, 160), (100, 101, 111, 110), (39, 74, 145, 144), (98, 99, 109, 108), (74, 39, 94, 95), (75, 2, 98, 102), (72, 26, 97, 101), (26, 0, 96, 97), (2, 30, 99, 98), (30, 73, 103, 99), (104, 110, 111, 105), (112, 113, 110, 104), (105, 111, 107, 106), (108, 109, 113, 112), (95, 94, 104, 105), (101, 97, 107, 111), (94, 102, 112, 104), (97, 96, 106, 107), (99, 103, 113, 109), (103, 100, 110, 113), (120, 114, 122, 123), (121, 115, 114, 120), (123, 122, 118, 119), (117, 116, 115, 121), (18, 6, 116, 117), (4, 32, 119, 118), (84, 41, 114, 115), (32, 87, 123, 119), (41, 85, 122, 114), (6, 84, 115, 116), (129, 128, 126, 127), (131, 130, 124, 125), (34, 64, 129, 127), (64, 61, 128, 129), (65, 8, 124, 130), (8, 25, 125, 124), (67, 65, 130, 131), (61, 31, 126, 128), (139, 138, 137, 136), (141, 140, 133, 134), (21, 27, 135, 132), (28, 5, 136, 137), (68, 28, 137, 138), (1, 22, 134, 133), (82, 81, 49, 80, 83, 48), (140, 77, 153, 163), (5, 70, 139, 136), (27, 83, 143, 135), (22, 79, 141, 134), (144, 148, 149, 152), (145, 153, 148, 144), (146, 147, 153, 145), (152, 149, 150, 151), (158, 157, 159, 161), (156, 154, 155, 160), (153, 147, 162, 163), (40, 76, 149, 148), (2, 75, 152, 151), (75, 39, 144, 152), (95, 105, 155, 154), (3, 2, 151, 150), (112, 102, 158, 161), (76, 3, 150, 149), (105, 106, 160, 155), (77, 40, 148, 153), (108, 112, 161, 159), (133, 140, 163, 162), (96, 95, 154, 156), (102, 98, 157, 158), (29, 38, 33), (34, 36, 8)])
_uv = me_cube_011.uv_layers.new(name='UVMap')
_uv.uv.foreach_set('vector', [0.625, 1.0, 0.625, 1.0, 0.625, 1.0, 0.625, 1.0, 0.375, 0.4887, 0.625, 0.4887, 0.625, 0.4887, 0.375, 0.4887, 0.375, 0.625, 0.625, 0.625, 0.625, 0.737, 0.375, 0.737, 0.375, 0.9887, 0.375, 0.9887, 0.1875, 0.4943, 0.3637, 0.625, 0.3637, 0.625, 0.3637, 0.737, 0.3637, 0.737, 0.8637, 0.625, 0.8637, 0.625, 0.8637, 0.737, 0.8637, 0.737, 0.6363, 0.625, 0.6363, 0.625, 0.6363, 0.737, 0.6363, 0.737, 0.1363, 0.625, 0.1363, 0.625, 0.1363, 0.737, 0.1363, 0.737, 0.375, 0.7613, 0.625, 0.7613, 0.625, 0.7613, 0.375, 0.7613, 0.1875, 0.1307, 0.375, 0.2613, 0.375, 0.2613, 0.375, 0.4887, 0.625, 0.4887, 0.625, 0.4887, 0.375, 0.4887, 0.8637, 0.625, 0.8637, 0.625, 0.8637, 0.737, 0.8637, 0.737, 0.375, 0.9887, 0.625, 0.9887, 0.625, 0.9887, 0.375, 0.9887, 0.6363, 0.625, 0.6363, 0.625, 0.6363, 0.737, 0.6363, 0.737, 0.375, 0.2613, 0.625, 0.2613, 0.625, 0.2613, 0.375, 0.2613, 0.3637, 0.625, 0.3637, 0.625, 0.3637, 0.737, 0.3637, 0.737, 0.375, 0.7613, 0.625, 0.7613, 0.625, 0.7613, 0.375, 0.7613, 0.1363, 0.625, 0.1363, 0.625, 0.1363, 0.737, 0.1363, 0.737, 0.375, 0.2613, 0.625, 0.2613, 0.625, 0.4887, 0.375, 0.4887, 0.375, 0.375, 0.3637, 0.513, 0.3637, 0.5, 0.3637, 0.5, 0.3637, 0.513, 0.25, 0.625, 0.25, 0.737, 0.1363, 0.625, 0.375, 0.4887, 0.625, 0.4887, 0.625, 0.5, 0.375, 0.5, 0.375, 0.9887, 0.625, 0.9887, 0.625, 1.0, 0.375, 1.0, 0.8637, 0.625, 0.875, 0.625, 0.875, 0.737, 0.8637, 0.737, 0.1363, 0.75, 0.25, 0.75, 0.1363, 0.75, 0.1363, 0.625, 0.1363, 0.737, 0.1363, 0.737, 0.1363, 0.625, 0.625, 0.625, 0.6363, 0.625, 0.6363, 0.737, 0.625, 0.737, 0.1363, 0.737, 0.1363, 0.625, 0.25, 0.737, 0.375, 0.25, 0.625, 0.25, 0.625, 0.2613, 0.375, 0.2613, 0.25, 0.625, 0.25, 0.737, 0.25, 0.737, 0.375, 0.75, 0.625, 0.75, 0.625, 0.7613, 0.375, 0.7613, 0.25, 0.625, 0.3637, 0.625, 0.3637, 0.737, 0.25, 0.737, 0.375, 0.7613, 0.625, 0.7613, 0.625, 0.9887, 0.375, 0.9887, 0.375, 0.875, 0.375, 0.9887, 0.625, 0.9887, 0.625, 0.9887, 0.375, 0.9887, 0.1875, 0.4943, 0.1363, 0.625, 0.1363, 0.625, 0.1363, 0.737, 0.1363, 0.737, 0.375, 0.2613, 0.625, 0.2613, 0.625, 0.2613, 0.375, 0.2613, 0.1875, 0.1307, 0.1363, 0.513, 0.1363, 0.513, 0.1363, 0.625, 0.1363, 0.625, 0.25, 0.513, 0.3637, 0.513, 0.3637, 0.625, 0.25, 0.625, 0.1363, 0.5, 0.25, 0.5, 0.25, 0.513, 0.1363, 0.513, 0.625, 0.513, 0.6363, 0.513, 0.6363, 0.625, 0.625, 0.625, 0.1363, 0.513, 0.1363, 0.625, 0.1363, 0.625, 0.1363, 0.513, 0.8637, 0.513, 0.875, 0.513, 0.875, 0.625, 0.8637, 0.625, 0.1363, 0.513, 0.25, 0.513, 0.25, 0.625, 0.1363, 0.625, 0.3637, 0.737, 0.3637, 0.625, 0.3637, 0.625, 0.3637, 0.737, 0.1363, 0.513, 0.1363, 0.513, 0.1363, 0.625, 0.1363, 0.625, 0.3637, 0.513, 0.3637, 0.513, 0.3637, 0.625, 0.3637, 0.625, 0.6363, 0.513, 0.6363, 0.513, 0.6363, 0.625, 0.6363, 0.625, 0.8637, 0.513, 0.8637, 0.513, 0.8637, 0.625, 0.8637, 0.625, 0.1363, 0.513, 0.1363, 0.513, 0.1363, 0.625, 0.1363, 0.625, 0.6363, 0.513, 0.6363, 0.513, 0.6363, 0.625, 0.6363, 0.625, 0.8637, 0.513, 0.8637, 0.513, 0.8637, 0.625, 0.8637, 0.625, 0.3637, 0.513, 0.3637, 0.513, 0.3637, 0.625, 0.3637, 0.625, 0.375, 0.513, 0.625, 0.513, 0.625, 0.625, 0.375, 0.625, 0.375, 0.01298, 0.375, 0.0, 0.375, 0.0, 0.375, 0.01298, 0.1363, 0.5, 0.1363, 0.5, 0.1363, 0.513, 0.1363, 0.513, 0.1363, 0.737, 0.1363, 0.737, 0.1363, 0.75, 0.1363, 0.75, 0.1363, 0.737, 0.1363, 0.737, 0.1363, 0.75, 0.1363, 0.75, 0.1363, 0.5, 0.1363, 0.5, 0.1363, 0.513, 0.1363, 0.513, 0.3637, 0.5, 0.3637, 0.5, 0.3637, 0.513, 0.3637, 0.513, 0.1363, 0.75, 0.1363, 0.737, 0.1363, 0.737, 0.1363, 0.75, 0.25, 0.5, 0.3637, 0.5, 0.3637, 0.513, 0.25, 0.513, 0.25, 0.737, 0.25, 0.737, 0.25, 0.75, 0.25, 0.75, 0.375, 0.7613, 0.375, 0.875, 0.375, 0.875, 0.375, 0.7613, 0.6363, 0.5, 0.8637, 0.5, 0.8637, 0.513, 0.6363, 0.513, 0.1363, 0.737, 0.1363, 0.737, 0.1363, 0.75, 0.1363, 0.75, 0.6363, 0.5, 0.6363, 0.5, 0.6363, 0.513, 0.6363, 0.513, 0.6363, 0.737, 0.8637, 0.737, 0.8637, 0.737, 0.6363, 0.737, 0.375, 0.737, 0.625, 0.737, 0.625, 0.75, 0.375, 0.75, 0.625, 0.5, 0.6363, 0.5, 0.6363, 0.513, 0.625, 0.513, 0.1363, 0.5, 0.1363, 0.5, 0.1363, 0.513, 0.1363, 0.513, 0.375, 0.0, 0.375, 0.01298, 0.375, 0.01298, 0.375, 0.0, 0.375, 1.0, 0.625, 1.0, 0.625, 1.0, 0.375, 1.0, 0.375, 0.125, 0.375, 0.237, 0.375, 0.237, 0.375, 0.125, 0.375, 0.25, 0.375, 0.25, 0.375, 0.25, 0.375, 0.25, 0.8637, 0.737, 0.8637, 0.75, 0.8637, 0.75, 0.8637, 0.737, 0.8637, 0.5, 0.875, 0.5, 0.875, 0.513, 0.8637, 0.513, 0.8637, 0.737, 0.8637, 0.737, 0.8637, 0.75, 0.8637, 0.75, 0.8637, 0.5, 0.8637, 0.5, 0.8637, 0.513, 0.8637, 0.513, 0.8637, 0.737, 0.875, 0.737, 0.875, 0.737, 0.8637, 0.737, 0.625, 0.737, 0.6363, 0.737, 0.6363, 0.737, 0.625, 0.737, 0.6363, 0.737, 0.8637, 0.737, 0.8637, 0.75, 0.6363, 0.75, 0.6363, 0.737, 0.6363, 0.737, 0.6363, 0.75, 0.6363, 0.75, 0.375, 0.5, 0.625, 0.5, 0.625, 0.513, 0.375, 0.513, 0.375, 0.737, 0.375, 0.75, 0.375, 0.75, 0.375, 0.737, 0.3637, 0.625, 0.3637, 0.513, 0.3637, 0.513, 0.3637, 0.625, 0.3637, 0.737, 0.3637, 0.737, 0.3637, 0.75, 0.3637, 0.75, 0.3637, 0.5, 0.3637, 0.5, 0.3637, 0.513, 0.3637, 0.513, 0.3637, 0.737, 0.3637, 0.737, 0.3637, 0.75, 0.3637, 0.75, 0.6363, 0.5, 0.6363, 0.5, 0.6363, 0.513, 0.6363, 0.513, 0.6363, 0.737, 0.6363, 0.737, 0.6363, 0.75, 0.6363, 0.75, 0.8637, 0.5, 0.8637, 0.5, 0.8637, 0.513, 0.8637, 0.513, 0.8637, 0.737, 0.8637, 0.737, 0.8637, 0.75, 0.8637, 0.75, 0.375, 1.0, 0.375, 1.0, 0.375, 1.0, 0.375, 1.0, 0.1363, 0.625, 0.1363, 0.737, 0.1363, 0.737, 0.1363, 0.625, 0.375, 0.125, 0.375, 0.01298, 0.375, 0.01298, 0.375, 0.125, 0.375, 0.25, 0.375, 0.2613, 0.375, 0.2613, 0.375, 0.25, 0.375, 0.01298, 0.375, 0.125, 0.375, 0.125, 0.375, 0.01298, 0.375, 0.237, 0.375, 0.25, 0.375, 0.25, 0.375, 0.237, 0.1363, 0.737, 0.1363, 0.75, 0.1363, 0.75, 0.1363, 0.737, 0.375, 0.9887, 0.375, 1.0, 0.375, 1.0, 0.375, 0.9887, 0.375, 0.25, 0.375, 0.2613, 0.375, 0.2613, 0.375, 0.25, 0.1363, 0.5, 0.1363, 0.513, 0.1363, 0.513, 0.1363, 0.5, 0.125, 0.625, 0.1363, 0.625, 0.1363, 0.737, 0.125, 0.737, 0.125, 0.513, 0.1363, 0.513, 0.1363, 0.625, 0.125, 0.625, 0.125, 0.737, 0.1363, 0.737, 0.1363, 0.75, 0.125, 0.75, 0.125, 0.5, 0.1363, 0.5, 0.1363, 0.513, 0.125, 0.513, 0.375, 0.01298, 0.375, 0.125, 0.375, 0.125, 0.375, 0.01298, 0.1363, 0.737, 0.1363, 0.75, 0.1363, 0.75, 0.1363, 0.737, 0.375, 0.125, 0.375, 0.237, 0.375, 0.237, 0.375, 0.125, 0.375, 0.9887, 0.375, 1.0, 0.375, 1.0, 0.375, 0.9887, 0.1363, 0.5, 0.1363, 0.513, 0.1363, 0.513, 0.1363, 0.5, 0.1363, 0.513, 0.1363, 0.625, 0.1363, 0.625, 0.1363, 0.513, 0.3637, 0.625, 0.375, 0.625, 0.375, 0.737, 0.3637, 0.737, 0.3637, 0.513, 0.375, 0.513, 0.375, 0.625, 0.3637, 0.625, 0.3637, 0.737, 0.375, 0.737, 0.375, 0.75, 0.3637, 0.75, 0.3637, 0.5, 0.375, 0.5, 0.375, 0.513, 0.3637, 0.513, 0.375, 0.4887, 0.375, 0.5, 0.375, 0.5, 0.375, 0.4887, 0.375, 0.75, 0.375, 0.7613, 0.375, 0.7613, 0.375, 0.75, 0.375, 0.513, 0.375, 0.625, 0.375, 0.625, 0.375, 0.513, 0.3637, 0.75, 0.3637, 0.737, 0.3637, 0.737, 0.3637, 0.75, 0.375, 0.625, 0.375, 0.737, 0.375, 0.737, 0.375, 0.625, 0.375, 0.5, 0.375, 0.513, 0.375, 0.513, 0.375, 0.5, 0.25, 0.737, 0.3637, 0.737, 0.3637, 0.75, 0.25, 0.75, 0.1363, 0.737, 0.25, 0.737, 0.25, 0.75, 0.1363, 0.75, 0.25, 0.75, 0.25, 0.737, 0.25, 0.737, 0.25, 0.75, 0.25, 0.737, 0.3637, 0.737, 0.3637, 0.737, 0.25, 0.737, 0.25, 0.737, 0.25, 0.75, 0.25, 0.75, 0.25, 0.737, 0.25, 0.75, 0.1363, 0.75, 0.1363, 0.75, 0.25, 0.75, 0.1363, 0.737, 0.25, 0.737, 0.25, 0.737, 0.1363, 0.737, 0.3637, 0.737, 0.3637, 0.75, 0.3637, 0.75, 0.3637, 0.737, 0.625, 0.737, 0.6363, 0.737, 0.6363, 0.75, 0.625, 0.75, 0.8637, 0.737, 0.875, 0.737, 0.875, 0.75, 0.8637, 0.75, 0.625, 0.9887, 0.625, 0.7613, 0.625, 0.7613, 0.625, 0.9887, 0.625, 0.7613, 0.625, 0.75, 0.625, 0.75, 0.625, 0.7613, 0.6363, 0.737, 0.6363, 0.75, 0.6363, 0.75, 0.6363, 0.737, 0.625, 1.0, 0.625, 0.9887, 0.625, 0.9887, 0.625, 1.0, 0.6363, 0.513, 0.8637, 0.513, 0.8637, 0.625, 0.8637, 0.737, 0.6363, 0.737, 0.6363, 0.625, 0.875, 0.737, 0.875, 0.737, 0.875, 0.737, 0.875, 0.737, 0.625, 0.75, 0.625, 0.737, 0.625, 0.737, 0.625, 0.75, 0.6363, 0.75, 0.6363, 0.737, 0.6363, 0.737, 0.6363, 0.75, 0.8637, 0.75, 0.8637, 0.737, 0.8637, 0.737, 0.8637, 0.75, 0.375, 0.125, 0.625, 0.125, 0.625, 0.237, 0.375, 0.237, 0.375, 0.01298, 0.625, 0.01298, 0.625, 0.125, 0.375, 0.125, 0.375, 0.0, 0.625, 0.0, 0.625, 0.01298, 0.375, 0.01298, 0.375, 0.237, 0.625, 0.237, 0.625, 0.25, 0.375, 0.25, 0.375, 0.237, 0.375, 0.25, 0.375, 0.25, 0.375, 0.237, 0.375, 0.0, 0.375, 0.01298, 0.375, 0.01298, 0.375, 0.0, 0.625, 0.01298, 0.625, 0.0, 0.625, 0.0, 0.625, 0.01298, 0.875, 0.625, 0.875, 0.513, 0.875, 0.513, 0.875, 0.625, 0.375, 0.25, 0.375, 0.237, 0.375, 0.237, 0.375, 0.25, 0.375, 0.237, 0.375, 0.125, 0.375, 0.125, 0.375, 0.237, 0.375, 0.01298, 0.375, 0.01298, 0.375, 0.01298, 0.375, 0.01298, 0.625, 0.25, 0.375, 0.25, 0.375, 0.25, 0.625, 0.25, 0.375, 0.237, 0.375, 0.237, 0.375, 0.237, 0.375, 0.237, 0.875, 0.513, 0.875, 0.5, 0.875, 0.5, 0.875, 0.513, 0.125, 0.737, 0.125, 0.75, 0.125, 0.75, 0.125, 0.737, 0.875, 0.737, 0.875, 0.625, 0.875, 0.625, 0.875, 0.737, 0.125, 0.5, 0.125, 0.513, 0.125, 0.513, 0.125, 0.5, 0.875, 0.75, 0.875, 0.737, 0.875, 0.737, 0.875, 0.75, 0.375, 0.0, 0.375, 0.01298, 0.375, 0.01298, 0.375, 0.0, 0.375, 0.237, 0.375, 0.25, 0.375, 0.25, 0.375, 0.237, 0.1363, 0.5, 0.1363, 0.5, 0.375, 0.375, 0.375, 0.875, 0.1363, 0.75, 0.375, 0.875])
me_cube_011.materials.append(mat_chair)
me_cube_011.use_remesh_fix_poles = True
me_cube_011.use_remesh_preserve_attributes = False
me_cube_011.update()
me_cube_012 = bpy.data.meshes.new('Cube.012')
me_cube_012.from_pydata([(-29.05, -1.0, -1.0), (-29.05, -1.0, 1.0), (-29.05, 1.0, -1.0), (-29.05, 1.0, 1.0), (1.0, -1.0, -1.0), (1.0, -1.0, 1.0), (1.0, 1.0, -1.0), (1.0, 1.0, 1.0), (0.0, -1.0, -1.0), (0.9095, 1.0, 1.0), (-28.96, 1.0, 1.0), (-28.96, -1.0, 1.0), (0.9095, -1.0, 1.0), (-28.96, 1.0, -1.0), (0.9095, 1.0, -1.0), (0.9095, -1.0, -1.0), (-28.96, -1.0, -1.0), (0.9095, 1.0, -1.0), (0.9095, 1.0, -1.0), (0.9095, 1.0, 1.0), (0.9095, 1.0, 1.0), (-28.96, -1.0, 1.0), (-28.96, -1.0, 1.0), (-28.96, 1.0, 1.0), (-28.96, 1.0, 1.0), (-28.96, -1.0, -1.0), (-28.96, -1.0, -1.0), (0.9095, -1.0, 1.0), (0.9095, -1.0, 1.0), (-28.96, 1.0, -1.0), (-28.96, 1.0, -1.0), (0.9095, -1.0, -1.0), (0.9095, -1.0, -1.0), (0.0, 1.0, -1.0), (0.0, -1.0, -1.0), (-28.96, -1.0, -1.0), (-28.96, -1.0, -1.0), (-28.96, 1.0, -1.0), (-28.96, 1.0, -1.0), (-29.05, 0.0, -1.0), (-29.05, 0.0, 1.0), (1.0, 0.0, -1.0), (1.0, 0.0, 1.0), (-28.96, 0.0, 1.0), (0.9095, 0.0, 1.0), (0.9095, 0.0, -1.0), (-28.96, 0.0, -1.0), (0.9095, 0.0, -1.0), (0.9095, 0.0, 1.0), (-28.96, 0.0, 1.0), (-28.96, 0.0, 1.0), (-28.96, 0.0, -1.0), (0.9095, 0.0, 1.0), (-28.96, 0.0, -1.0), (0.9095, 0.0, -1.0), (0.0, 0.0, -1.0), (-28.96, 0.0, -1.0), (-28.96, -0.8962, -1.0), (-28.96, 0.8962, -1.0), (-28.96, -0.8962, -1.0), (-28.96, 0.8962, -1.0), (0.9095, -0.8962, -1.0), (0.9095, 0.8962, -1.0), (0.0, 0.8962, -1.0), (0.0, -0.8962, -1.0), (0.0, -0.8962, -1.0), (-28.96, 0.8962, -1.0), (-28.96, -0.8962, -1.0), (0.9095, -0.8962, 1.0), (0.9095, 0.8962, 1.0), (1.0, -0.8962, 1.0), (1.0, 0.8962, 1.0), (-28.96, -0.8962, -1.0), (-28.96, 0.8962, -1.0), (-29.05, -0.8962, -1.0), (-29.05, 0.8962, -1.0), (-29.05, 0.8962, 1.0), (-29.05, -0.8962, 1.0), (-28.96, 0.8962, 1.0), (-28.96, -0.8962, 1.0), (-28.96, -0.8962, 1.0), (-28.96, 0.8962, 1.0), (0.9095, 0.8962, 1.0), (0.9095, -0.8962, 1.0), (1.0, 0.8962, -1.0), (1.0, -0.8962, -1.0), (0.9095, 0.8962, -1.0), (0.9095, -0.8962, -1.0), (0.9095, 0.8962, -1.0), (0.9095, -0.8962, -1.0), (0.9095, -0.8962, 1.0), (0.9095, 0.8962, 1.0), (-28.96, 0.8962, 1.0), (-28.96, -0.8962, 1.0), (-29.05, 0.0, -1.0), (-29.05, -0.8962, -1.0), (-29.05, -1.0, -1.0), (-28.96, -1.0, -1.0), (-29.05, 1.0, -1.0), (-28.96, 1.0, -1.0), (-28.96, 0.0, -1.0), (-28.96, -0.8962, -1.0), (-29.05, 0.8962, -1.0), (-28.96, 0.8962, -1.0), (-29.05, 0.0, -10.0), (-29.05, -0.8962, -10.0), (-29.05, -1.0, -10.0), (-28.96, -1.0, -10.0), (-29.05, 1.0, -10.0), (-28.96, 1.0, -10.0), (-28.96, 0.0, -10.0), (-28.96, -0.8962, -10.0), (-29.05, 0.8962, -10.0), (-28.96, 0.8962, -10.0), (1.0, 0.0, -10.0), (1.0, 0.8962, -10.0), (1.0, 1.0, -10.0), (0.9095, 1.0, -10.0), (1.0, -1.0, -10.0), (0.9095, -1.0, -10.0), (0.9095, 0.0, -10.0), (0.9095, 0.8962, -10.0), (1.0, -0.8962, -10.0), (0.9095, -0.8962, -10.0), (0.0, -1.0, -10.0), (-28.96, -1.0, -10.0), (0.9095, -1.0, -10.0), (0.0, -1.0, -10.0), (0.9095, -0.8962, -10.0), (0.0, -0.8962, -10.0), (0.0, -0.8962, -10.0), (-28.96, -0.8962, -10.0), (-28.96, -1.0, 13.86), (-29.05, -1.0, 13.86), (-28.96, -1.0, 13.86), (0.9095, -1.0, 13.86), (1.0, -1.0, 13.86), (0.9095, -1.0, 13.86), (0.9095, -0.8962, 13.86), (1.0, -0.8962, 13.86), (-29.05, -0.8962, 13.86), (-28.96, -0.8962, 13.86), (-28.96, -0.8962, 13.86), (0.9095, -0.8962, 13.86), (-29.05, 0.0, -1.0), (-29.05, -0.8962, -1.0), (-29.05, -1.0, -1.0), (-29.05, -1.0, 1.0), (-29.05, 0.0, 1.0), (-29.05, 0.8962, 1.0), (-29.05, 1.0, 1.0), (-29.05, 1.0, -1.0), (-29.05, 0.8962, -1.0), (-29.05, -0.8962, 1.0), (-29.05, -0.8962, -1.0), (-29.05, -0.8962, -10.0), (-29.05, -1.0, -1.0), (-29.05, 1.0, -1.0), (-29.05, 0.8962, -1.0), (-29.05, 1.0, -10.0), (-29.05, -1.0, -10.0), (-29.05, 0.8962, -10.0), (-29.05, -1.0, 13.86), (-29.05, -0.8962, 13.86)], [], [(1, 133, 162, 147), (17, 19, 9, 14), (41, 42, 70, 85), (25, 36, 35), (54, 45, 89, 61), (49, 43, 93, 80), (44, 48, 83, 90), (56, 53, 67, 57), (15, 12, 27, 31), (37, 38, 29), (14, 9, 20, 18), (43, 50, 79, 93), (16, 11, 22, 26), (52, 44, 90, 68), (30, 24, 10, 13), (45, 47, 87, 89), (32, 28, 12, 15), (51, 46, 59, 72), (38, 23, 19, 17, 33), (86, 18, 117, 121), (55, 65, 53), (18, 20, 7, 6), (26, 22, 1, 0), (50, 40, 77, 79), (25, 8, 36), (51, 72, 101, 100), (42, 52, 68, 70), (67, 53, 65), (2, 3, 24, 30), (55, 64, 65), (4, 5, 28, 32), (55, 54, 61, 64), (31, 27, 21, 36, 34), (36, 21, 11, 16, 35), (46, 56, 57, 59), (13, 10, 23, 38, 37), (60, 58, 56, 46), (63, 62, 54, 55), (29, 33, 63, 66), (71, 69, 52, 42), (73, 51, 100, 103), (78, 76, 40, 50), (66, 63, 55, 53), (87, 47, 120, 123), (73, 60, 46, 51), (88, 86, 47, 45), (69, 91, 44, 52), (92, 78, 50, 43), (58, 66, 53, 56), (91, 82, 48, 44), (81, 92, 43, 49), (62, 88, 45, 54), (84, 71, 42, 41), (74, 0, 146, 145), (37, 29, 66, 58), (59, 57, 35, 16), (72, 59, 16, 26), (13, 37, 58, 60), (17, 14, 88, 62), (25, 67, 131, 125), (33, 17, 62, 63), (65, 64, 34, 8), (31, 34, 127, 126), (19, 23, 81, 82), (57, 67, 25, 35), (20, 9, 91, 69), (83, 80, 142, 143), (85, 70, 5, 4), (7, 20, 69, 71), (30, 13, 60, 73), (0, 74, 95, 96), (0, 1, 147, 146), (39, 75, 102, 94), (98, 108, 159, 157), (80, 21, 132, 142), (24, 3, 76, 78), (93, 79, 22, 11), (23, 10, 92, 81), (79, 77, 140, 141), (70, 68, 138, 139), (143, 142, 132, 135), (90, 83, 27, 12), (6, 7, 71, 84), (85, 4, 118, 122), (47, 86, 121, 120), (89, 87, 32, 15), (14, 18, 86, 88), (61, 89, 15, 31), (9, 19, 82, 91), (68, 90, 12, 28), (10, 24, 78, 92), (80, 93, 11, 21), (106, 96, 156, 160), (100, 101, 111, 110), (39, 74, 145, 144), (98, 99, 109, 108), (74, 39, 94, 95), (75, 2, 98, 102), (72, 26, 97, 101), (26, 0, 96, 97), (2, 30, 99, 98), (30, 73, 103, 99), (104, 110, 111, 105), (112, 113, 110, 104), (105, 111, 107, 106), (108, 109, 113, 112), (95, 94, 104, 105), (101, 97, 107, 111), (94, 102, 112, 104), (97, 96, 106, 107), (99, 103, 113, 109), (103, 100, 110, 113), (120, 114, 122, 123), (121, 115, 114, 120), (123, 122, 118, 119), (117, 116, 115, 121), (18, 6, 116, 117), (4, 32, 119, 118), (84, 41, 114, 115), (32, 87, 123, 119), (41, 85, 122, 114), (6, 84, 115, 116), (129, 128, 126, 127), (131, 130, 124, 125), (34, 64, 129, 127), (64, 61, 128, 129), (65, 8, 124, 130), (8, 25, 125, 124), (67, 65, 130, 131), (61, 31, 126, 128), (139, 138, 137, 136), (141, 140, 133, 134), (21, 27, 135, 132), (28, 5, 136, 137), (68, 28, 137, 138), (1, 22, 134, 133), (82, 81, 49, 80, 83, 48), (140, 77, 153, 163), (5, 70, 139, 136), (27, 83, 143, 135), (22, 79, 141, 134), (144, 148, 149, 152), (145, 153, 148, 144), (146, 147, 153, 145), (152, 149, 150, 151), (158, 157, 159, 161), (156, 154, 155, 160), (153, 147, 162, 163), (40, 76, 149, 148), (2, 75, 152, 151), (75, 39, 144, 152), (95, 105, 155, 154), (3, 2, 151, 150), (112, 102, 158, 161), (76, 3, 150, 149), (105, 106, 160, 155), (77, 40, 148, 153), (108, 112, 161, 159), (133, 140, 163, 162), (96, 95, 154, 156), (102, 98, 157, 158), (29, 38, 33), (34, 36, 8)])
_uv = me_cube_012.uv_layers.new(name='UVMap')
_uv.uv.foreach_set('vector', [0.625, 1.0, 0.625, 1.0, 0.625, 1.0, 0.625, 1.0, 0.375, 0.4887, 0.625, 0.4887, 0.625, 0.4887, 0.375, 0.4887, 0.375, 0.625, 0.625, 0.625, 0.625, 0.737, 0.375, 0.737, 0.375, 0.9887, 0.375, 0.9887, 0.1875, 0.4943, 0.3637, 0.625, 0.3637, 0.625, 0.3637, 0.737, 0.3637, 0.737, 0.8637, 0.625, 0.8637, 0.625, 0.8637, 0.737, 0.8637, 0.737, 0.6363, 0.625, 0.6363, 0.625, 0.6363, 0.737, 0.6363, 0.737, 0.1363, 0.625, 0.1363, 0.625, 0.1363, 0.737, 0.1363, 0.737, 0.375, 0.7613, 0.625, 0.7613, 0.625, 0.7613, 0.375, 0.7613, 0.1875, 0.1307, 0.375, 0.2613, 0.375, 0.2613, 0.375, 0.4887, 0.625, 0.4887, 0.625, 0.4887, 0.375, 0.4887, 0.8637, 0.625, 0.8637, 0.625, 0.8637, 0.737, 0.8637, 0.737, 0.375, 0.9887, 0.625, 0.9887, 0.625, 0.9887, 0.375, 0.9887, 0.6363, 0.625, 0.6363, 0.625, 0.6363, 0.737, 0.6363, 0.737, 0.375, 0.2613, 0.625, 0.2613, 0.625, 0.2613, 0.375, 0.2613, 0.3637, 0.625, 0.3637, 0.625, 0.3637, 0.737, 0.3637, 0.737, 0.375, 0.7613, 0.625, 0.7613, 0.625, 0.7613, 0.375, 0.7613, 0.1363, 0.625, 0.1363, 0.625, 0.1363, 0.737, 0.1363, 0.737, 0.375, 0.2613, 0.625, 0.2613, 0.625, 0.4887, 0.375, 0.4887, 0.375, 0.375, 0.3637, 0.513, 0.3637, 0.5, 0.3637, 0.5, 0.3637, 0.513, 0.25, 0.625, 0.25, 0.737, 0.1363, 0.625, 0.375, 0.4887, 0.625, 0.4887, 0.625, 0.5, 0.375, 0.5, 0.375, 0.9887, 0.625, 0.9887, 0.625, 1.0, 0.375, 1.0, 0.8637, 0.625, 0.875, 0.625, 0.875, 0.737, 0.8637, 0.737, 0.1363, 0.75, 0.25, 0.75, 0.1363, 0.75, 0.1363, 0.625, 0.1363, 0.737, 0.1363, 0.737, 0.1363, 0.625, 0.625, 0.625, 0.6363, 0.625, 0.6363, 0.737, 0.625, 0.737, 0.1363, 0.737, 0.1363, 0.625, 0.25, 0.737, 0.375, 0.25, 0.625, 0.25, 0.625, 0.2613, 0.375, 0.2613, 0.25, 0.625, 0.25, 0.737, 0.25, 0.737, 0.375, 0.75, 0.625, 0.75, 0.625, 0.7613, 0.375, 0.7613, 0.25, 0.625, 0.3637, 0.625, 0.3637, 0.737, 0.25, 0.737, 0.375, 0.7613, 0.625, 0.7613, 0.625, 0.9887, 0.375, 0.9887, 0.375, 0.875, 0.375, 0.9887, 0.625, 0.9887, 0.625, 0.9887, 0.375, 0.9887, 0.1875, 0.4943, 0.1363, 0.625, 0.1363, 0.625, 0.1363, 0.737, 0.1363, 0.737, 0.375, 0.2613, 0.625, 0.2613, 0.625, 0.2613, 0.375, 0.2613, 0.1875, 0.1307, 0.1363, 0.513, 0.1363, 0.513, 0.1363, 0.625, 0.1363, 0.625, 0.25, 0.513, 0.3637, 0.513, 0.3637, 0.625, 0.25, 0.625, 0.1363, 0.5, 0.25, 0.5, 0.25, 0.513, 0.1363, 0.513, 0.625, 0.513, 0.6363, 0.513, 0.6363, 0.625, 0.625, 0.625, 0.1363, 0.513, 0.1363, 0.625, 0.1363, 0.625, 0.1363, 0.513, 0.8637, 0.513, 0.875, 0.513, 0.875, 0.625, 0.8637, 0.625, 0.1363, 0.513, 0.25, 0.513, 0.25, 0.625, 0.1363, 0.625, 0.3637, 0.737, 0.3637, 0.625, 0.3637, 0.625, 0.3637, 0.737, 0.1363, 0.513, 0.1363, 0.513, 0.1363, 0.625, 0.1363, 0.625, 0.3637, 0.513, 0.3637, 0.513, 0.3637, 0.625, 0.3637, 0.625, 0.6363, 0.513, 0.6363, 0.513, 0.6363, 0.625, 0.6363, 0.625, 0.8637, 0.513, 0.8637, 0.513, 0.8637, 0.625, 0.8637, 0.625, 0.1363, 0.513, 0.1363, 0.513, 0.1363, 0.625, 0.1363, 0.625, 0.6363, 0.513, 0.6363, 0.513, 0.6363, 0.625, 0.6363, 0.625, 0.8637, 0.513, 0.8637, 0.513, 0.8637, 0.625, 0.8637, 0.625, 0.3637, 0.513, 0.3637, 0.513, 0.3637, 0.625, 0.3637, 0.625, 0.375, 0.513, 0.625, 0.513, 0.625, 0.625, 0.375, 0.625, 0.375, 0.01298, 0.375, 0.0, 0.375, 0.0, 0.375, 0.01298, 0.1363, 0.5, 0.1363, 0.5, 0.1363, 0.513, 0.1363, 0.513, 0.1363, 0.737, 0.1363, 0.737, 0.1363, 0.75, 0.1363, 0.75, 0.1363, 0.737, 0.1363, 0.737, 0.1363, 0.75, 0.1363, 0.75, 0.1363, 0.5, 0.1363, 0.5, 0.1363, 0.513, 0.1363, 0.513, 0.3637, 0.5, 0.3637, 0.5, 0.3637, 0.513, 0.3637, 0.513, 0.1363, 0.75, 0.1363, 0.737, 0.1363, 0.737, 0.1363, 0.75, 0.25, 0.5, 0.3637, 0.5, 0.3637, 0.513, 0.25, 0.513, 0.25, 0.737, 0.25, 0.737, 0.25, 0.75, 0.25, 0.75, 0.375, 0.7613, 0.375, 0.875, 0.375, 0.875, 0.375, 0.7613, 0.6363, 0.5, 0.8637, 0.5, 0.8637, 0.513, 0.6363, 0.513, 0.1363, 0.737, 0.1363, 0.737, 0.1363, 0.75, 0.1363, 0.75, 0.6363, 0.5, 0.6363, 0.5, 0.6363, 0.513, 0.6363, 0.513, 0.6363, 0.737, 0.8637, 0.737, 0.8637, 0.737, 0.6363, 0.737, 0.375, 0.737, 0.625, 0.737, 0.625, 0.75, 0.375, 0.75, 0.625, 0.5, 0.6363, 0.5, 0.6363, 0.513, 0.625, 0.513, 0.1363, 0.5, 0.1363, 0.5, 0.1363, 0.513, 0.1363, 0.513, 0.375, 0.0, 0.375, 0.01298, 0.375, 0.01298, 0.375, 0.0, 0.375, 1.0, 0.625, 1.0, 0.625, 1.0, 0.375, 1.0, 0.375, 0.125, 0.375, 0.237, 0.375, 0.237, 0.375, 0.125, 0.375, 0.25, 0.375, 0.25, 0.375, 0.25, 0.375, 0.25, 0.8637, 0.737, 0.8637, 0.75, 0.8637, 0.75, 0.8637, 0.737, 0.8637, 0.5, 0.875, 0.5, 0.875, 0.513, 0.8637, 0.513, 0.8637, 0.737, 0.8637, 0.737, 0.8637, 0.75, 0.8637, 0.75, 0.8637, 0.5, 0.8637, 0.5, 0.8637, 0.513, 0.8637, 0.513, 0.8637, 0.737, 0.875, 0.737, 0.875, 0.737, 0.8637, 0.737, 0.625, 0.737, 0.6363, 0.737, 0.6363, 0.737, 0.625, 0.737, 0.6363, 0.737, 0.8637, 0.737, 0.8637, 0.75, 0.6363, 0.75, 0.6363, 0.737, 0.6363, 0.737, 0.6363, 0.75, 0.6363, 0.75, 0.375, 0.5, 0.625, 0.5, 0.625, 0.513, 0.375, 0.513, 0.375, 0.737, 0.375, 0.75, 0.375, 0.75, 0.375, 0.737, 0.3637, 0.625, 0.3637, 0.513, 0.3637, 0.513, 0.3637, 0.625, 0.3637, 0.737, 0.3637, 0.737, 0.3637, 0.75, 0.3637, 0.75, 0.3637, 0.5, 0.3637, 0.5, 0.3637, 0.513, 0.3637, 0.513, 0.3637, 0.737, 0.3637, 0.737, 0.3637, 0.75, 0.3637, 0.75, 0.6363, 0.5, 0.6363, 0.5, 0.6363, 0.513, 0.6363, 0.513, 0.6363, 0.737, 0.6363, 0.737, 0.6363, 0.75, 0.6363, 0.75, 0.8637, 0.5, 0.8637, 0.5, 0.8637, 0.513, 0.8637, 0.513, 0.8637, 0.737, 0.8637, 0.737, 0.8637, 0.75, 0.8637, 0.75, 0.375, 1.0, 0.375, 1.0, 0.375, 1.0, 0.375, 1.0, 0.1363, 0.625, 0.1363, 0.737, 0.1363, 0.737, 0.1363, 0.625, 0.375, 0.125, 0.375, 0.01298, 0.375, 0.01298, 0.375, 0.125, 0.375, 0.25, 0.375, 0.2613, 0.375, 0.2613, 0.375, 0.25, 0.375, 0.01298, 0.375, 0.125, 0.375, 0.125, 0.375, 0.01298, 0.375, 0.237, 0.375, 0.25, 0.375, 0.25, 0.375, 0.237, 0.1363, 0.737, 0.1363, 0.75, 0.1363, 0.75, 0.1363, 0.737, 0.375, 0.9887, 0.375, 1.0, 0.375, 1.0, 0.375, 0.9887, 0.375, 0.25, 0.375, 0.2613, 0.375, 0.2613, 0.375, 0.25, 0.1363, 0.5, 0.1363, 0.513, 0.1363, 0.513, 0.1363, 0.5, 0.125, 0.625, 0.1363, 0.625, 0.1363, 0.737, 0.125, 0.737, 0.125, 0.513, 0.1363, 0.513, 0.1363, 0.625, 0.125, 0.625, 0.125, 0.737, 0.1363, 0.737, 0.1363, 0.75, 0.125, 0.75, 0.125, 0.5, 0.1363, 0.5, 0.1363, 0.513, 0.125, 0.513, 0.375, 0.01298, 0.375, 0.125, 0.375, 0.125, 0.375, 0.01298, 0.1363, 0.737, 0.1363, 0.75, 0.1363, 0.75, 0.1363, 0.737, 0.375, 0.125, 0.375, 0.237, 0.375, 0.237, 0.375, 0.125, 0.375, 0.9887, 0.375, 1.0, 0.375, 1.0, 0.375, 0.9887, 0.1363, 0.5, 0.1363, 0.513, 0.1363, 0.513, 0.1363, 0.5, 0.1363, 0.513, 0.1363, 0.625, 0.1363, 0.625, 0.1363, 0.513, 0.3637, 0.625, 0.375, 0.625, 0.375, 0.737, 0.3637, 0.737, 0.3637, 0.513, 0.375, 0.513, 0.375, 0.625, 0.3637, 0.625, 0.3637, 0.737, 0.375, 0.737, 0.375, 0.75, 0.3637, 0.75, 0.3637, 0.5, 0.375, 0.5, 0.375, 0.513, 0.3637, 0.513, 0.375, 0.4887, 0.375, 0.5, 0.375, 0.5, 0.375, 0.4887, 0.375, 0.75, 0.375, 0.7613, 0.375, 0.7613, 0.375, 0.75, 0.375, 0.513, 0.375, 0.625, 0.375, 0.625, 0.375, 0.513, 0.3637, 0.75, 0.3637, 0.737, 0.3637, 0.737, 0.3637, 0.75, 0.375, 0.625, 0.375, 0.737, 0.375, 0.737, 0.375, 0.625, 0.375, 0.5, 0.375, 0.513, 0.375, 0.513, 0.375, 0.5, 0.25, 0.737, 0.3637, 0.737, 0.3637, 0.75, 0.25, 0.75, 0.1363, 0.737, 0.25, 0.737, 0.25, 0.75, 0.1363, 0.75, 0.25, 0.75, 0.25, 0.737, 0.25, 0.737, 0.25, 0.75, 0.25, 0.737, 0.3637, 0.737, 0.3637, 0.737, 0.25, 0.737, 0.25, 0.737, 0.25, 0.75, 0.25, 0.75, 0.25, 0.737, 0.25, 0.75, 0.1363, 0.75, 0.1363, 0.75, 0.25, 0.75, 0.1363, 0.737, 0.25, 0.737, 0.25, 0.737, 0.1363, 0.737, 0.3637, 0.737, 0.3637, 0.75, 0.3637, 0.75, 0.3637, 0.737, 0.625, 0.737, 0.6363, 0.737, 0.6363, 0.75, 0.625, 0.75, 0.8637, 0.737, 0.875, 0.737, 0.875, 0.75, 0.8637, 0.75, 0.625, 0.9887, 0.625, 0.7613, 0.625, 0.7613, 0.625, 0.9887, 0.625, 0.7613, 0.625, 0.75, 0.625, 0.75, 0.625, 0.7613, 0.6363, 0.737, 0.6363, 0.75, 0.6363, 0.75, 0.6363, 0.737, 0.625, 1.0, 0.625, 0.9887, 0.625, 0.9887, 0.625, 1.0, 0.6363, 0.513, 0.8637, 0.513, 0.8637, 0.625, 0.8637, 0.737, 0.6363, 0.737, 0.6363, 0.625, 0.875, 0.737, 0.875, 0.737, 0.875, 0.737, 0.875, 0.737, 0.625, 0.75, 0.625, 0.737, 0.625, 0.737, 0.625, 0.75, 0.6363, 0.75, 0.6363, 0.737, 0.6363, 0.737, 0.6363, 0.75, 0.8637, 0.75, 0.8637, 0.737, 0.8637, 0.737, 0.8637, 0.75, 0.375, 0.125, 0.625, 0.125, 0.625, 0.237, 0.375, 0.237, 0.375, 0.01298, 0.625, 0.01298, 0.625, 0.125, 0.375, 0.125, 0.375, 0.0, 0.625, 0.0, 0.625, 0.01298, 0.375, 0.01298, 0.375, 0.237, 0.625, 0.237, 0.625, 0.25, 0.375, 0.25, 0.375, 0.237, 0.375, 0.25, 0.375, 0.25, 0.375, 0.237, 0.375, 0.0, 0.375, 0.01298, 0.375, 0.01298, 0.375, 0.0, 0.625, 0.01298, 0.625, 0.0, 0.625, 0.0, 0.625, 0.01298, 0.875, 0.625, 0.875, 0.513, 0.875, 0.513, 0.875, 0.625, 0.375, 0.25, 0.375, 0.237, 0.375, 0.237, 0.375, 0.25, 0.375, 0.237, 0.375, 0.125, 0.375, 0.125, 0.375, 0.237, 0.375, 0.01298, 0.375, 0.01298, 0.375, 0.01298, 0.375, 0.01298, 0.625, 0.25, 0.375, 0.25, 0.375, 0.25, 0.625, 0.25, 0.375, 0.237, 0.375, 0.237, 0.375, 0.237, 0.375, 0.237, 0.875, 0.513, 0.875, 0.5, 0.875, 0.5, 0.875, 0.513, 0.125, 0.737, 0.125, 0.75, 0.125, 0.75, 0.125, 0.737, 0.875, 0.737, 0.875, 0.625, 0.875, 0.625, 0.875, 0.737, 0.125, 0.5, 0.125, 0.513, 0.125, 0.513, 0.125, 0.5, 0.875, 0.75, 0.875, 0.737, 0.875, 0.737, 0.875, 0.75, 0.375, 0.0, 0.375, 0.01298, 0.375, 0.01298, 0.375, 0.0, 0.375, 0.237, 0.375, 0.25, 0.375, 0.25, 0.375, 0.237, 0.1363, 0.5, 0.1363, 0.5, 0.375, 0.375, 0.375, 0.875, 0.1363, 0.75, 0.375, 0.875])
me_cube_012.materials.append(mat_chair)
me_cube_012.use_remesh_fix_poles = True
me_cube_012.use_remesh_preserve_attributes = False
me_cube_012.update()
me_cube_013 = bpy.data.meshes.new('Cube.013')
me_cube_013.from_pydata([(-29.05, -1.0, -1.0), (-29.05, -1.0, 1.0), (-29.05, 1.0, -1.0), (-29.05, 1.0, 1.0), (1.0, -1.0, -1.0), (1.0, -1.0, 1.0), (1.0, 1.0, -1.0), (1.0, 1.0, 1.0), (0.0, -1.0, -1.0), (0.9095, 1.0, 1.0), (-28.96, 1.0, 1.0), (-28.96, -1.0, 1.0), (0.9095, -1.0, 1.0), (-28.96, 1.0, -1.0), (0.9095, 1.0, -1.0), (0.9095, -1.0, -1.0), (-28.96, -1.0, -1.0), (0.9095, 1.0, -1.0), (0.9095, 1.0, -1.0), (0.9095, 1.0, 1.0), (0.9095, 1.0, 1.0), (-28.96, -1.0, 1.0), (-28.96, -1.0, 1.0), (-28.96, 1.0, 1.0), (-28.96, 1.0, 1.0), (-28.96, -1.0, -1.0), (-28.96, -1.0, -1.0), (0.9095, -1.0, 1.0), (0.9095, -1.0, 1.0), (-28.96, 1.0, -1.0), (-28.96, 1.0, -1.0), (0.9095, -1.0, -1.0), (0.9095, -1.0, -1.0), (0.0, 1.0, -1.0), (0.0, -1.0, -1.0), (-28.96, -1.0, -1.0), (-28.96, -1.0, -1.0), (-28.96, 1.0, -1.0), (-28.96, 1.0, -1.0), (-29.05, 0.0, -1.0), (-29.05, 0.0, 1.0), (1.0, 0.0, -1.0), (1.0, 0.0, 1.0), (-28.96, 0.0, 1.0), (0.9095, 0.0, 1.0), (0.9095, 0.0, -1.0), (-28.96, 0.0, -1.0), (0.9095, 0.0, -1.0), (0.9095, 0.0, 1.0), (-28.96, 0.0, 1.0), (-28.96, 0.0, 1.0), (-28.96, 0.0, -1.0), (0.9095, 0.0, 1.0), (-28.96, 0.0, -1.0), (0.9095, 0.0, -1.0), (0.0, 0.0, -1.0), (-28.96, 0.0, -1.0), (-28.96, -0.8962, -1.0), (-28.96, 0.8962, -1.0), (-28.96, -0.8962, -1.0), (-28.96, 0.8962, -1.0), (0.9095, -0.8962, -1.0), (0.9095, 0.8962, -1.0), (0.0, 0.8962, -1.0), (0.0, -0.8962, -1.0), (0.0, -0.8962, -1.0), (-28.96, 0.8962, -1.0), (-28.96, -0.8962, -1.0), (0.9095, -0.8962, 1.0), (0.9095, 0.8962, 1.0), (1.0, -0.8962, 1.0), (1.0, 0.8962, 1.0), (-28.96, -0.8962, -1.0), (-28.96, 0.8962, -1.0), (-29.05, -0.8962, -1.0), (-29.05, 0.8962, -1.0), (-29.05, 0.8962, 1.0), (-29.05, -0.8962, 1.0), (-28.96, 0.8962, 1.0), (-28.96, -0.8962, 1.0), (-28.96, -0.8962, 1.0), (-28.96, 0.8962, 1.0), (0.9095, 0.8962, 1.0), (0.9095, -0.8962, 1.0), (1.0, 0.8962, -1.0), (1.0, -0.8962, -1.0), (0.9095, 0.8962, -1.0), (0.9095, -0.8962, -1.0), (0.9095, 0.8962, -1.0), (0.9095, -0.8962, -1.0), (0.9095, -0.8962, 1.0), (0.9095, 0.8962, 1.0), (-28.96, 0.8962, 1.0), (-28.96, -0.8962, 1.0), (-29.05, 0.0, -1.0), (-29.05, -0.8962, -1.0), (-29.05, -1.0, -1.0), (-28.96, -1.0, -1.0), (-29.05, 1.0, -1.0), (-28.96, 1.0, -1.0), (-28.96, 0.0, -1.0), (-28.96, -0.8962, -1.0), (-29.05, 0.8962, -1.0), (-28.96, 0.8962, -1.0), (-29.05, 0.0, -10.0), (-29.05, -0.8962, -10.0), (-29.05, -1.0, -10.0), (-28.96, -1.0, -10.0), (-29.05, 1.0, -10.0), (-28.96, 1.0, -10.0), (-28.96, 0.0, -10.0), (-28.96, -0.8962, -10.0), (-29.05, 0.8962, -10.0), (-28.96, 0.8962, -10.0), (1.0, 0.0, -10.0), (1.0, 0.8962, -10.0), (1.0, 1.0, -10.0), (0.9095, 1.0, -10.0), (1.0, -1.0, -10.0), (0.9095, -1.0, -10.0), (0.9095, 0.0, -10.0), (0.9095, 0.8962, -10.0), (1.0, -0.8962, -10.0), (0.9095, -0.8962, -10.0), (0.0, -1.0, -10.0), (-28.96, -1.0, -10.0), (0.9095, -1.0, -10.0), (0.0, -1.0, -10.0), (0.9095, -0.8962, -10.0), (0.0, -0.8962, -10.0), (0.0, -0.8962, -10.0), (-28.96, -0.8962, -10.0), (-28.96, -1.0, 13.86), (-29.05, -1.0, 13.86), (-28.96, -1.0, 13.86), (0.9095, -1.0, 13.86), (1.0, -1.0, 13.86), (0.9095, -1.0, 13.86), (0.9095, -0.8962, 13.86), (1.0, -0.8962, 13.86), (-29.05, -0.8962, 13.86), (-28.96, -0.8962, 13.86), (-28.96, -0.8962, 13.86), (0.9095, -0.8962, 13.86), (-29.05, 0.0, -1.0), (-29.05, -0.8962, -1.0), (-29.05, -1.0, -1.0), (-29.05, -1.0, 1.0), (-29.05, 0.0, 1.0), (-29.05, 0.8962, 1.0), (-29.05, 1.0, 1.0), (-29.05, 1.0, -1.0), (-29.05, 0.8962, -1.0), (-29.05, -0.8962, 1.0), (-29.05, -0.8962, -1.0), (-29.05, -0.8962, -10.0), (-29.05, -1.0, -1.0), (-29.05, 1.0, -1.0), (-29.05, 0.8962, -1.0), (-29.05, 1.0, -10.0), (-29.05, -1.0, -10.0), (-29.05, 0.8962, -10.0), (-29.05, -1.0, 13.86), (-29.05, -0.8962, 13.86)], [], [(1, 133, 162, 147), (17, 19, 9, 14), (41, 42, 70, 85), (25, 36, 35), (54, 45, 89, 61), (49, 43, 93, 80), (44, 48, 83, 90), (56, 53, 67, 57), (15, 12, 27, 31), (37, 38, 29), (14, 9, 20, 18), (43, 50, 79, 93), (16, 11, 22, 26), (52, 44, 90, 68), (30, 24, 10, 13), (45, 47, 87, 89), (32, 28, 12, 15), (51, 46, 59, 72), (38, 23, 19, 17, 33), (86, 18, 117, 121), (55, 65, 53), (18, 20, 7, 6), (26, 22, 1, 0), (50, 40, 77, 79), (25, 8, 36), (51, 72, 101, 100), (42, 52, 68, 70), (67, 53, 65), (2, 3, 24, 30), (55, 64, 65), (4, 5, 28, 32), (55, 54, 61, 64), (31, 27, 21, 36, 34), (36, 21, 11, 16, 35), (46, 56, 57, 59), (13, 10, 23, 38, 37), (60, 58, 56, 46), (63, 62, 54, 55), (29, 33, 63, 66), (71, 69, 52, 42), (73, 51, 100, 103), (78, 76, 40, 50), (66, 63, 55, 53), (87, 47, 120, 123), (73, 60, 46, 51), (88, 86, 47, 45), (69, 91, 44, 52), (92, 78, 50, 43), (58, 66, 53, 56), (91, 82, 48, 44), (81, 92, 43, 49), (62, 88, 45, 54), (84, 71, 42, 41), (74, 0, 146, 145), (37, 29, 66, 58), (59, 57, 35, 16), (72, 59, 16, 26), (13, 37, 58, 60), (17, 14, 88, 62), (25, 67, 131, 125), (33, 17, 62, 63), (65, 64, 34, 8), (31, 34, 127, 126), (19, 23, 81, 82), (57, 67, 25, 35), (20, 9, 91, 69), (83, 80, 142, 143), (85, 70, 5, 4), (7, 20, 69, 71), (30, 13, 60, 73), (0, 74, 95, 96), (0, 1, 147, 146), (39, 75, 102, 94), (98, 108, 159, 157), (80, 21, 132, 142), (24, 3, 76, 78), (93, 79, 22, 11), (23, 10, 92, 81), (79, 77, 140, 141), (70, 68, 138, 139), (143, 142, 132, 135), (90, 83, 27, 12), (6, 7, 71, 84), (85, 4, 118, 122), (47, 86, 121, 120), (89, 87, 32, 15), (14, 18, 86, 88), (61, 89, 15, 31), (9, 19, 82, 91), (68, 90, 12, 28), (10, 24, 78, 92), (80, 93, 11, 21), (106, 96, 156, 160), (100, 101, 111, 110), (39, 74, 145, 144), (98, 99, 109, 108), (74, 39, 94, 95), (75, 2, 98, 102), (72, 26, 97, 101), (26, 0, 96, 97), (2, 30, 99, 98), (30, 73, 103, 99), (104, 110, 111, 105), (112, 113, 110, 104), (105, 111, 107, 106), (108, 109, 113, 112), (95, 94, 104, 105), (101, 97, 107, 111), (94, 102, 112, 104), (97, 96, 106, 107), (99, 103, 113, 109), (103, 100, 110, 113), (120, 114, 122, 123), (121, 115, 114, 120), (123, 122, 118, 119), (117, 116, 115, 121), (18, 6, 116, 117), (4, 32, 119, 118), (84, 41, 114, 115), (32, 87, 123, 119), (41, 85, 122, 114), (6, 84, 115, 116), (129, 128, 126, 127), (131, 130, 124, 125), (34, 64, 129, 127), (64, 61, 128, 129), (65, 8, 124, 130), (8, 25, 125, 124), (67, 65, 130, 131), (61, 31, 126, 128), (139, 138, 137, 136), (141, 140, 133, 134), (21, 27, 135, 132), (28, 5, 136, 137), (68, 28, 137, 138), (1, 22, 134, 133), (82, 81, 49, 80, 83, 48), (140, 77, 153, 163), (5, 70, 139, 136), (27, 83, 143, 135), (22, 79, 141, 134), (144, 148, 149, 152), (145, 153, 148, 144), (146, 147, 153, 145), (152, 149, 150, 151), (158, 157, 159, 161), (156, 154, 155, 160), (153, 147, 162, 163), (40, 76, 149, 148), (2, 75, 152, 151), (75, 39, 144, 152), (95, 105, 155, 154), (3, 2, 151, 150), (112, 102, 158, 161), (76, 3, 150, 149), (105, 106, 160, 155), (77, 40, 148, 153), (108, 112, 161, 159), (133, 140, 163, 162), (96, 95, 154, 156), (102, 98, 157, 158), (29, 38, 33), (34, 36, 8)])
_uv = me_cube_013.uv_layers.new(name='UVMap')
_uv.uv.foreach_set('vector', [0.625, 1.0, 0.625, 1.0, 0.625, 1.0, 0.625, 1.0, 0.375, 0.4887, 0.625, 0.4887, 0.625, 0.4887, 0.375, 0.4887, 0.375, 0.625, 0.625, 0.625, 0.625, 0.737, 0.375, 0.737, 0.375, 0.9887, 0.375, 0.9887, 0.1875, 0.4943, 0.3637, 0.625, 0.3637, 0.625, 0.3637, 0.737, 0.3637, 0.737, 0.8637, 0.625, 0.8637, 0.625, 0.8637, 0.737, 0.8637, 0.737, 0.6363, 0.625, 0.6363, 0.625, 0.6363, 0.737, 0.6363, 0.737, 0.1363, 0.625, 0.1363, 0.625, 0.1363, 0.737, 0.1363, 0.737, 0.375, 0.7613, 0.625, 0.7613, 0.625, 0.7613, 0.375, 0.7613, 0.1875, 0.1307, 0.375, 0.2613, 0.375, 0.2613, 0.375, 0.4887, 0.625, 0.4887, 0.625, 0.4887, 0.375, 0.4887, 0.8637, 0.625, 0.8637, 0.625, 0.8637, 0.737, 0.8637, 0.737, 0.375, 0.9887, 0.625, 0.9887, 0.625, 0.9887, 0.375, 0.9887, 0.6363, 0.625, 0.6363, 0.625, 0.6363, 0.737, 0.6363, 0.737, 0.375, 0.2613, 0.625, 0.2613, 0.625, 0.2613, 0.375, 0.2613, 0.3637, 0.625, 0.3637, 0.625, 0.3637, 0.737, 0.3637, 0.737, 0.375, 0.7613, 0.625, 0.7613, 0.625, 0.7613, 0.375, 0.7613, 0.1363, 0.625, 0.1363, 0.625, 0.1363, 0.737, 0.1363, 0.737, 0.375, 0.2613, 0.625, 0.2613, 0.625, 0.4887, 0.375, 0.4887, 0.375, 0.375, 0.3637, 0.513, 0.3637, 0.5, 0.3637, 0.5, 0.3637, 0.513, 0.25, 0.625, 0.25, 0.737, 0.1363, 0.625, 0.375, 0.4887, 0.625, 0.4887, 0.625, 0.5, 0.375, 0.5, 0.375, 0.9887, 0.625, 0.9887, 0.625, 1.0, 0.375, 1.0, 0.8637, 0.625, 0.875, 0.625, 0.875, 0.737, 0.8637, 0.737, 0.1363, 0.75, 0.25, 0.75, 0.1363, 0.75, 0.1363, 0.625, 0.1363, 0.737, 0.1363, 0.737, 0.1363, 0.625, 0.625, 0.625, 0.6363, 0.625, 0.6363, 0.737, 0.625, 0.737, 0.1363, 0.737, 0.1363, 0.625, 0.25, 0.737, 0.375, 0.25, 0.625, 0.25, 0.625, 0.2613, 0.375, 0.2613, 0.25, 0.625, 0.25, 0.737, 0.25, 0.737, 0.375, 0.75, 0.625, 0.75, 0.625, 0.7613, 0.375, 0.7613, 0.25, 0.625, 0.3637, 0.625, 0.3637, 0.737, 0.25, 0.737, 0.375, 0.7613, 0.625, 0.7613, 0.625, 0.9887, 0.375, 0.9887, 0.375, 0.875, 0.375, 0.9887, 0.625, 0.9887, 0.625, 0.9887, 0.375, 0.9887, 0.1875, 0.4943, 0.1363, 0.625, 0.1363, 0.625, 0.1363, 0.737, 0.1363, 0.737, 0.375, 0.2613, 0.625, 0.2613, 0.625, 0.2613, 0.375, 0.2613, 0.1875, 0.1307, 0.1363, 0.513, 0.1363, 0.513, 0.1363, 0.625, 0.1363, 0.625, 0.25, 0.513, 0.3637, 0.513, 0.3637, 0.625, 0.25, 0.625, 0.1363, 0.5, 0.25, 0.5, 0.25, 0.513, 0.1363, 0.513, 0.625, 0.513, 0.6363, 0.513, 0.6363, 0.625, 0.625, 0.625, 0.1363, 0.513, 0.1363, 0.625, 0.1363, 0.625, 0.1363, 0.513, 0.8637, 0.513, 0.875, 0.513, 0.875, 0.625, 0.8637, 0.625, 0.1363, 0.513, 0.25, 0.513, 0.25, 0.625, 0.1363, 0.625, 0.3637, 0.737, 0.3637, 0.625, 0.3637, 0.625, 0.3637, 0.737, 0.1363, 0.513, 0.1363, 0.513, 0.1363, 0.625, 0.1363, 0.625, 0.3637, 0.513, 0.3637, 0.513, 0.3637, 0.625, 0.3637, 0.625, 0.6363, 0.513, 0.6363, 0.513, 0.6363, 0.625, 0.6363, 0.625, 0.8637, 0.513, 0.8637, 0.513, 0.8637, 0.625, 0.8637, 0.625, 0.1363, 0.513, 0.1363, 0.513, 0.1363, 0.625, 0.1363, 0.625, 0.6363, 0.513, 0.6363, 0.513, 0.6363, 0.625, 0.6363, 0.625, 0.8637, 0.513, 0.8637, 0.513, 0.8637, 0.625, 0.8637, 0.625, 0.3637, 0.513, 0.3637, 0.513, 0.3637, 0.625, 0.3637, 0.625, 0.375, 0.513, 0.625, 0.513, 0.625, 0.625, 0.375, 0.625, 0.375, 0.01298, 0.375, 0.0, 0.375, 0.0, 0.375, 0.01298, 0.1363, 0.5, 0.1363, 0.5, 0.1363, 0.513, 0.1363, 0.513, 0.1363, 0.737, 0.1363, 0.737, 0.1363, 0.75, 0.1363, 0.75, 0.1363, 0.737, 0.1363, 0.737, 0.1363, 0.75, 0.1363, 0.75, 0.1363, 0.5, 0.1363, 0.5, 0.1363, 0.513, 0.1363, 0.513, 0.3637, 0.5, 0.3637, 0.5, 0.3637, 0.513, 0.3637, 0.513, 0.1363, 0.75, 0.1363, 0.737, 0.1363, 0.737, 0.1363, 0.75, 0.25, 0.5, 0.3637, 0.5, 0.3637, 0.513, 0.25, 0.513, 0.25, 0.737, 0.25, 0.737, 0.25, 0.75, 0.25, 0.75, 0.375, 0.7613, 0.375, 0.875, 0.375, 0.875, 0.375, 0.7613, 0.6363, 0.5, 0.8637, 0.5, 0.8637, 0.513, 0.6363, 0.513, 0.1363, 0.737, 0.1363, 0.737, 0.1363, 0.75, 0.1363, 0.75, 0.6363, 0.5, 0.6363, 0.5, 0.6363, 0.513, 0.6363, 0.513, 0.6363, 0.737, 0.8637, 0.737, 0.8637, 0.737, 0.6363, 0.737, 0.375, 0.737, 0.625, 0.737, 0.625, 0.75, 0.375, 0.75, 0.625, 0.5, 0.6363, 0.5, 0.6363, 0.513, 0.625, 0.513, 0.1363, 0.5, 0.1363, 0.5, 0.1363, 0.513, 0.1363, 0.513, 0.375, 0.0, 0.375, 0.01298, 0.375, 0.01298, 0.375, 0.0, 0.375, 1.0, 0.625, 1.0, 0.625, 1.0, 0.375, 1.0, 0.375, 0.125, 0.375, 0.237, 0.375, 0.237, 0.375, 0.125, 0.375, 0.25, 0.375, 0.25, 0.375, 0.25, 0.375, 0.25, 0.8637, 0.737, 0.8637, 0.75, 0.8637, 0.75, 0.8637, 0.737, 0.8637, 0.5, 0.875, 0.5, 0.875, 0.513, 0.8637, 0.513, 0.8637, 0.737, 0.8637, 0.737, 0.8637, 0.75, 0.8637, 0.75, 0.8637, 0.5, 0.8637, 0.5, 0.8637, 0.513, 0.8637, 0.513, 0.8637, 0.737, 0.875, 0.737, 0.875, 0.737, 0.8637, 0.737, 0.625, 0.737, 0.6363, 0.737, 0.6363, 0.737, 0.625, 0.737, 0.6363, 0.737, 0.8637, 0.737, 0.8637, 0.75, 0.6363, 0.75, 0.6363, 0.737, 0.6363, 0.737, 0.6363, 0.75, 0.6363, 0.75, 0.375, 0.5, 0.625, 0.5, 0.625, 0.513, 0.375, 0.513, 0.375, 0.737, 0.375, 0.75, 0.375, 0.75, 0.375, 0.737, 0.3637, 0.625, 0.3637, 0.513, 0.3637, 0.513, 0.3637, 0.625, 0.3637, 0.737, 0.3637, 0.737, 0.3637, 0.75, 0.3637, 0.75, 0.3637, 0.5, 0.3637, 0.5, 0.3637, 0.513, 0.3637, 0.513, 0.3637, 0.737, 0.3637, 0.737, 0.3637, 0.75, 0.3637, 0.75, 0.6363, 0.5, 0.6363, 0.5, 0.6363, 0.513, 0.6363, 0.513, 0.6363, 0.737, 0.6363, 0.737, 0.6363, 0.75, 0.6363, 0.75, 0.8637, 0.5, 0.8637, 0.5, 0.8637, 0.513, 0.8637, 0.513, 0.8637, 0.737, 0.8637, 0.737, 0.8637, 0.75, 0.8637, 0.75, 0.375, 1.0, 0.375, 1.0, 0.375, 1.0, 0.375, 1.0, 0.1363, 0.625, 0.1363, 0.737, 0.1363, 0.737, 0.1363, 0.625, 0.375, 0.125, 0.375, 0.01298, 0.375, 0.01298, 0.375, 0.125, 0.375, 0.25, 0.375, 0.2613, 0.375, 0.2613, 0.375, 0.25, 0.375, 0.01298, 0.375, 0.125, 0.375, 0.125, 0.375, 0.01298, 0.375, 0.237, 0.375, 0.25, 0.375, 0.25, 0.375, 0.237, 0.1363, 0.737, 0.1363, 0.75, 0.1363, 0.75, 0.1363, 0.737, 0.375, 0.9887, 0.375, 1.0, 0.375, 1.0, 0.375, 0.9887, 0.375, 0.25, 0.375, 0.2613, 0.375, 0.2613, 0.375, 0.25, 0.1363, 0.5, 0.1363, 0.513, 0.1363, 0.513, 0.1363, 0.5, 0.125, 0.625, 0.1363, 0.625, 0.1363, 0.737, 0.125, 0.737, 0.125, 0.513, 0.1363, 0.513, 0.1363, 0.625, 0.125, 0.625, 0.125, 0.737, 0.1363, 0.737, 0.1363, 0.75, 0.125, 0.75, 0.125, 0.5, 0.1363, 0.5, 0.1363, 0.513, 0.125, 0.513, 0.375, 0.01298, 0.375, 0.125, 0.375, 0.125, 0.375, 0.01298, 0.1363, 0.737, 0.1363, 0.75, 0.1363, 0.75, 0.1363, 0.737, 0.375, 0.125, 0.375, 0.237, 0.375, 0.237, 0.375, 0.125, 0.375, 0.9887, 0.375, 1.0, 0.375, 1.0, 0.375, 0.9887, 0.1363, 0.5, 0.1363, 0.513, 0.1363, 0.513, 0.1363, 0.5, 0.1363, 0.513, 0.1363, 0.625, 0.1363, 0.625, 0.1363, 0.513, 0.3637, 0.625, 0.375, 0.625, 0.375, 0.737, 0.3637, 0.737, 0.3637, 0.513, 0.375, 0.513, 0.375, 0.625, 0.3637, 0.625, 0.3637, 0.737, 0.375, 0.737, 0.375, 0.75, 0.3637, 0.75, 0.3637, 0.5, 0.375, 0.5, 0.375, 0.513, 0.3637, 0.513, 0.375, 0.4887, 0.375, 0.5, 0.375, 0.5, 0.375, 0.4887, 0.375, 0.75, 0.375, 0.7613, 0.375, 0.7613, 0.375, 0.75, 0.375, 0.513, 0.375, 0.625, 0.375, 0.625, 0.375, 0.513, 0.3637, 0.75, 0.3637, 0.737, 0.3637, 0.737, 0.3637, 0.75, 0.375, 0.625, 0.375, 0.737, 0.375, 0.737, 0.375, 0.625, 0.375, 0.5, 0.375, 0.513, 0.375, 0.513, 0.375, 0.5, 0.25, 0.737, 0.3637, 0.737, 0.3637, 0.75, 0.25, 0.75, 0.1363, 0.737, 0.25, 0.737, 0.25, 0.75, 0.1363, 0.75, 0.25, 0.75, 0.25, 0.737, 0.25, 0.737, 0.25, 0.75, 0.25, 0.737, 0.3637, 0.737, 0.3637, 0.737, 0.25, 0.737, 0.25, 0.737, 0.25, 0.75, 0.25, 0.75, 0.25, 0.737, 0.25, 0.75, 0.1363, 0.75, 0.1363, 0.75, 0.25, 0.75, 0.1363, 0.737, 0.25, 0.737, 0.25, 0.737, 0.1363, 0.737, 0.3637, 0.737, 0.3637, 0.75, 0.3637, 0.75, 0.3637, 0.737, 0.625, 0.737, 0.6363, 0.737, 0.6363, 0.75, 0.625, 0.75, 0.8637, 0.737, 0.875, 0.737, 0.875, 0.75, 0.8637, 0.75, 0.625, 0.9887, 0.625, 0.7613, 0.625, 0.7613, 0.625, 0.9887, 0.625, 0.7613, 0.625, 0.75, 0.625, 0.75, 0.625, 0.7613, 0.6363, 0.737, 0.6363, 0.75, 0.6363, 0.75, 0.6363, 0.737, 0.625, 1.0, 0.625, 0.9887, 0.625, 0.9887, 0.625, 1.0, 0.6363, 0.513, 0.8637, 0.513, 0.8637, 0.625, 0.8637, 0.737, 0.6363, 0.737, 0.6363, 0.625, 0.875, 0.737, 0.875, 0.737, 0.875, 0.737, 0.875, 0.737, 0.625, 0.75, 0.625, 0.737, 0.625, 0.737, 0.625, 0.75, 0.6363, 0.75, 0.6363, 0.737, 0.6363, 0.737, 0.6363, 0.75, 0.8637, 0.75, 0.8637, 0.737, 0.8637, 0.737, 0.8637, 0.75, 0.375, 0.125, 0.625, 0.125, 0.625, 0.237, 0.375, 0.237, 0.375, 0.01298, 0.625, 0.01298, 0.625, 0.125, 0.375, 0.125, 0.375, 0.0, 0.625, 0.0, 0.625, 0.01298, 0.375, 0.01298, 0.375, 0.237, 0.625, 0.237, 0.625, 0.25, 0.375, 0.25, 0.375, 0.237, 0.375, 0.25, 0.375, 0.25, 0.375, 0.237, 0.375, 0.0, 0.375, 0.01298, 0.375, 0.01298, 0.375, 0.0, 0.625, 0.01298, 0.625, 0.0, 0.625, 0.0, 0.625, 0.01298, 0.875, 0.625, 0.875, 0.513, 0.875, 0.513, 0.875, 0.625, 0.375, 0.25, 0.375, 0.237, 0.375, 0.237, 0.375, 0.25, 0.375, 0.237, 0.375, 0.125, 0.375, 0.125, 0.375, 0.237, 0.375, 0.01298, 0.375, 0.01298, 0.375, 0.01298, 0.375, 0.01298, 0.625, 0.25, 0.375, 0.25, 0.375, 0.25, 0.625, 0.25, 0.375, 0.237, 0.375, 0.237, 0.375, 0.237, 0.375, 0.237, 0.875, 0.513, 0.875, 0.5, 0.875, 0.5, 0.875, 0.513, 0.125, 0.737, 0.125, 0.75, 0.125, 0.75, 0.125, 0.737, 0.875, 0.737, 0.875, 0.625, 0.875, 0.625, 0.875, 0.737, 0.125, 0.5, 0.125, 0.513, 0.125, 0.513, 0.125, 0.5, 0.875, 0.75, 0.875, 0.737, 0.875, 0.737, 0.875, 0.75, 0.375, 0.0, 0.375, 0.01298, 0.375, 0.01298, 0.375, 0.0, 0.375, 0.237, 0.375, 0.25, 0.375, 0.25, 0.375, 0.237, 0.1363, 0.5, 0.1363, 0.5, 0.375, 0.375, 0.375, 0.875, 0.1363, 0.75, 0.375, 0.875])
me_cube_013.materials.append(mat_chair)
me_cube_013.use_remesh_fix_poles = True
me_cube_013.use_remesh_preserve_attributes = False
me_cube_013.update()
me_cylinder_002 = bpy.data.meshes.new('Cylinder.002')
me_cylinder_002.from_pydata([(0.0, 1.0, -1.0), (0.0, 1.0, -0.8662), (0.7071, 0.7071, -1.0), (0.7071, 0.7071, -0.8662), (1.0, -4.371e-08, -1.0), (1.0, -4.371e-08, -0.8662), (0.7071, -0.7071, -1.0), (0.7071, -0.7071, -0.8662), (-8.742e-08, -1.0, -1.0), (-8.742e-08, -1.0, -0.8662), (-0.7071, -0.7071, -1.0), (-0.7071, -0.7071, -0.8662), (-1.0, 1.192e-08, -1.0), (-1.0, 1.192e-08, -0.8662), (-0.7071, 0.7071, -1.0), (-0.7071, 0.7071, -0.8662)], [], [(0, 1, 3, 2), (2, 3, 5, 4), (4, 5, 7, 6), (6, 7, 9, 8), (8, 9, 11, 10), (10, 11, 13, 12), (3, 1, 15, 13, 11, 9, 7, 5), (12, 13, 15, 14), (14, 15, 1, 0), (0, 2, 4, 6, 8, 10, 12, 14)])
_uv = me_cylinder_002.uv_layers.new(name='UVMap')
_uv.uv.foreach_set('vector', [1.0, 0.5, 1.0, 1.0, 0.875, 1.0, 0.875, 0.5, 0.875, 0.5, 0.875, 1.0, 0.75, 1.0, 0.75, 0.5, 0.75, 0.5, 0.75, 1.0, 0.625, 1.0, 0.625, 0.5, 0.625, 0.5, 0.625, 1.0, 0.5, 1.0, 0.5, 0.5, 0.5, 0.5, 0.5, 1.0, 0.375, 1.0, 0.375, 0.5, 0.375, 0.5, 0.375, 1.0, 0.25, 1.0, 0.25, 0.5, 0.4197, 0.4197, 0.25, 0.49, 0.08029, 0.4197, 0.01, 0.25, 0.08029, 0.08029, 0.25, 0.01, 0.4197, 0.08029, 0.49, 0.25, 0.25, 0.5, 0.25, 1.0, 0.125, 1.0, 0.125, 0.5, 0.125, 0.5, 0.125, 1.0, 0.0, 1.0, 0.0, 0.5, 0.75, 0.49, 0.9197, 0.4197, 0.99, 0.25, 0.9197, 0.08029, 0.75, 0.01, 0.5803, 0.08029, 0.51, 0.25, 0.5803, 0.4197])
me_cylinder_002.materials.append(mat_cath_floor)
me_cylinder_002.use_remesh_fix_poles = True
me_cylinder_002.use_remesh_preserve_attributes = False
me_cylinder_002.update()
me_cube_014 = bpy.data.meshes.new('Cube.014')
me_cube_014.from_pydata([(-1.0, -1.0, -1.0), (-1.0, -1.0, 1.0), (-1.0, 1.0, -1.0), (-1.0, 1.0, 1.0), (1.0, -1.0, -1.0), (1.0, -1.0, 1.0), (1.0, 1.0, -1.0), (1.0, 1.0, 1.0)], [], [(0, 1, 3, 2), (2, 3, 7, 6), (6, 7, 5, 4), (4, 5, 1, 0), (2, 6, 4, 0), (7, 3, 1, 5)])
_uv = me_cube_014.uv_layers.new(name='UVMap')
_uv.uv.foreach_set('vector', [0.375, 0.0, 0.625, 0.0, 0.625, 0.25, 0.375, 0.25, 5.499, -0.4998, 5.499, 1.5, -4.499, 1.5, -4.499, -0.4998, 0.375, 0.5, 0.625, 0.5, 0.625, 0.75, 0.375, 0.75, -4.499, 1.5, -4.499, -0.4998, 5.499, -0.4998, 5.499, 1.5, 0.125, 0.5, 0.375, 0.5, 0.375, 0.75, 0.125, 0.75, 0.625, 0.5, 0.875, 0.5, 0.875, 0.75, 0.625, 0.75])
me_cube_014.materials.append(mat_cath_wall)
me_cube_014.use_remesh_fix_poles = True
me_cube_014.use_remesh_preserve_attributes = False
me_cube_014.update()
me_cube_015 = bpy.data.meshes.new('Cube.015')
me_cube_015.from_pydata([(-0.68, -1.0, -1.0), (-0.375, -0.8044, 0.1757), (-0.68, 1.0, -1.0), (-0.375, 0.7792, 0.1757), (0.68, -1.0, -1.0), (0.375, -0.8044, 0.1757), (0.68, 1.0, -1.0), (0.375, 0.7792, 0.1757), (-0.9694, -0.9714, 0.1757), (-0.9694, 1.0, 0.1757), (0.9629, 0.9853, 0.1794), (0.9629, -0.9861, 0.1794), (-0.9694, -0.9714, 0.817), (-0.9694, 1.0, 0.2191), (0.9629, 0.9853, 0.2229), (0.9629, -0.9861, 0.8208), (-1.0, -1.0, 0.8677), (-1.0, 1.0, 0.2698), (1.0, 1.0, 0.2698), (1.0, -1.0, 0.8677), (-1.0, -1.0, 0.8677), (-1.0, 1.0, 0.2698)], [], [(0, 1, 3, 2), (2, 3, 7, 6), (6, 7, 5, 4), (4, 5, 1, 0), (2, 6, 4, 0), (5, 7, 10, 11), (8, 11, 15, 12), (3, 1, 8, 9), (1, 5, 11, 8), (7, 3, 9, 10), (12, 15, 19, 16), (10, 9, 13, 14), (11, 10, 14, 15), (9, 8, 12, 13), (18, 17, 16, 19), (14, 13, 17, 18), (15, 14, 18, 19), (13, 12, 16, 17), (17, 16, 20, 21)])
_uv = me_cube_015.uv_layers.new(name='UVMap')
_uv.uv.foreach_set('vector', [-0.1962, 0.8036, -0.09849, 0.1964, 0.6932, 0.1964, 0.8036, 0.8036, -0.06011, 0.9397, 0.1641, 0.0603, 0.7155, 0.0603, 0.9397, 0.9397, 0.8036, 0.1964, 0.6932, 0.8036, -0.09849, 0.8036, -0.1962, 0.1964, 0.9381, 0.06191, 0.7139, 0.9381, 0.1625, 0.9381, -0.06173, 0.06191, 0.125, 0.5, 0.375, 0.5, 0.375, 0.75, 0.125, 0.75, 0.625, 0.75, 0.625, 0.5, 0.625, 0.5, 0.625, 0.75, -0.001857, 0.6688, 0.9974, 0.6688, 0.998, 1.0, -0.001209, 1.0, 0.625, 0.25, 0.625, 0.0, 0.625, 0.0, 0.625, 0.25, 0.625, 1.0, 0.625, 0.75, 0.625, 0.75, 0.625, 1.0, 0.625, 0.5, 0.625, 0.25, 0.625, 0.25, 0.625, 0.5, 1.705e-05, 0.9847, 0.004663, 0.01859, 0.0291, 1.705e-05, 0.0291, 1.0, 1.499e-05, 0.9999, 1.499e-05, 1.499e-05, 0.02249, 5.891e-05, 0.02249, 1.0, 0.872, 0.3327, -0.1279, 0.3327, -0.1279, 0.3107, 0.872, 0.007439, 5.703e-05, 6.036e-05, 0.9999, 5.703e-05, 0.9999, 0.3253, 5.709e-05, 0.02209, -0.02085, 0.979, -0.02085, 0.02104, 0.979, 0.02104, 0.979, 0.979, 0.0007904, 0.9814, 1.592e-05, 0.01527, 0.02536, 1.592e-05, 0.02536, 1.0, 0.00304, 0.9872, 1.718e-05, 0.0003415, 0.02953, 1.718e-05, 0.02953, 1.0, 0.02728, 1.651e-05, 0.02728, 0.98, 0.003265, 1.0, 1.651e-05, 0.00701, 0.875, 0.5, 0.875, 0.75, 0.875, 0.75, 0.875, 0.5])
me_cube_015.materials.append(mat_chair)
me_cube_015.use_remesh_fix_poles = True
me_cube_015.use_remesh_preserve_attributes = False
me_cube_015.update()

# ---- objects
ob_omni04 = bpy.data.objects.new('Omni04', light_point)
ob_omni01 = bpy.data.objects.new('Omni01', light_point_001)
ob_omni02 = bpy.data.objects.new('Omni02', light_point_002)
ob_omni03 = bpy.data.objects.new('Omni03', light_point_003)
ob_camera = bpy.data.objects.new('Camera', cam_camera)
ob_cath_e = bpy.data.objects.new('cath.e', me_cube_023)
ob_cath_flr = bpy.data.objects.new('cath.flr', me_plane_003)
ob_cath_s = bpy.data.objects.new('cath.s', me_cube_021)
ob_cath_top = bpy.data.objects.new('cath.top', me_plane_004)
ob_cath_w = bpy.data.objects.new('cath.w', me_cube_022)
ob_cube_006 = bpy.data.objects.new('Cube.006', me_cube_027)
ob_omni05 = bpy.data.objects.new('Omni05', light_light)
ob_plane_002 = bpy.data.objects.new('Plane.002', me_plane_005)
ob_plane_003 = bpy.data.objects.new('Plane.003', me_plane_006)
ob_plane_004 = bpy.data.objects.new('Plane.004', me_plane_007)
ob_player = bpy.data.objects.new('Player', me_cube_001)
ob_portal_flr = bpy.data.objects.new('portal.flr', me_plane_002)
ob_cath_top_001 = bpy.data.objects.new('cath.top.001', me_plane_008)
ob_cath_s_001 = bpy.data.objects.new('cath.s.001', me_cube_002)
ob_cath_s_002 = bpy.data.objects.new('cath.s.002', me_cube_003)
ob_portal_s = bpy.data.objects.new('portal.s', me_cube)
ob_portal_w = bpy.data.objects.new('portal.w', me_cube_004)
ob_portal_e = bpy.data.objects.new('portal.e', me_cube_005)
ob_chair_005 = bpy.data.objects.new('chair.005', me_cube_011)
ob_chair_006 = bpy.data.objects.new('chair.006', me_cube_012)
ob_chair_007 = bpy.data.objects.new('chair.007', me_cube_013)
ob_summoning_altar = bpy.data.objects.new('summoning.altar', me_cylinder_002)
ob_empty_001 = bpy.data.objects.new('Empty.001', None)
ob_empty_002 = bpy.data.objects.new('Empty.002', None)
ob_empty_003 = bpy.data.objects.new('Empty.003', None)
ob_empty_004 = bpy.data.objects.new('Empty.004', None)
ob_empty_005 = bpy.data.objects.new('Empty.005', None)
ob_cath_n = bpy.data.objects.new('cath.n', me_cube_014)
ob_point = bpy.data.objects.new('Point', light_point_004)
ob_point_001 = bpy.data.objects.new('Point.001', light_point_005)
ob_point_002 = bpy.data.objects.new('Point.002', light_point_006)
ob_point_003 = bpy.data.objects.new('Point.003', light_point_007)
ob_podium = bpy.data.objects.new('podium', me_cube_015)
ob_point_004 = bpy.data.objects.new('Point.004', light_point_008)
ob_point_005 = bpy.data.objects.new('Point.005', light_point_009)
ob_portaleffect = bpy.data.objects.new('portaleffect', None)
ob_chair1 = bpy.data.objects.new('chair1', None)
ob_chair2 = bpy.data.objects.new('chair2', None)
ob_chair3 = bpy.data.objects.new('chair3', None)

# ---- transforms, parenting, visibility, modifiers, constraints
ob_omni04.location = (-44.6, 44.06, 6.0)
ob_omni01.location = (-10.03, 44.24, 6.0)
ob_omni02.location = (10.03, 44.06, 6.0)
ob_omni03.location = (44.24, 44.24, 6.0)
ob_camera.location = (7.359, -6.926, 4.958)
ob_camera.rotation_euler = (1.109, 0.0, 0.8149)
ob_camera.lock_rotations_4d = False
ob_camera.empty_display_type = 'ARROWS'
ob_camera.color = (0.0, 0.0, 0.0, 0.0)
ob_camera.display_type = 'WIRE'
ob_camera.lineart.crease_threshold = 0.0
ob_cath_e.location = (50.0, 0.0, 10.0)
ob_cath_e.rotation_euler = (0.0, -0.0, -1.571)
ob_cath_e.scale = (50.0, 1.0, 10.0)
ob_cath_flr.location = (0.0, 0.0, 0.0)
ob_cath_flr.scale = (50.0, 50.0, 1.0)
ob_cath_s.location = (0.0, -50.0, 10.0)
ob_cath_s.scale = (50.0, 1.0, 10.0)
ob_cath_top.location = (0.0, 0.0, 20.0)
ob_cath_top.rotation_euler = (3.142, -0.0, 0.0)
ob_cath_top.scale = (50.0, 50.0, 1.0)
ob_cath_w.location = (-50.0, 0.0, 10.0)
ob_cath_w.rotation_euler = (0.0, -0.0, -1.571)
ob_cath_w.scale = (50.0, 1.0, 10.0)
ob_cube_006.location = (65.0, 0.0, 5.0)
ob_cube_006.rotation_euler = (0.0, -0.0, -1.571)
ob_cube_006.scale = (5.0, 2.0, 5.0)
ob_omni05.location = (-0.2225, 0.1099, 4.0)
ob_omni05.rotation_euler = (0.6503, 0.05522, 1.866)
ob_omni05.lock_rotations_4d = False
ob_omni05.empty_display_type = 'ARROWS'
ob_omni05.color = (0.0, 0.0, 0.0, 0.0)
ob_omni05.lineart.crease_threshold = 0.0
ob_plane_002.location = (0.0, 100.0, 0.0)
ob_plane_002.scale = (50.0, 50.0, 1.0)
ob_plane_003.location = (100.0, 100.0, 0.0)
ob_plane_003.scale = (50.0, 50.0, 1.0)
ob_plane_004.location = (100.0, 0.0, 0.0)
ob_plane_004.scale = (50.0, 50.0, 1.0)
ob_player.location = (0.0, 0.0, 2.0)
ob_player.scale = (1.0, 1.0, 2.0)
ob_player.color = (0.009221, 0.09408, 1.0, 1.0)
ob_player.display_type = 'SOLID'
ob_player.show_name = True
ob_player.display.show_shadows = False
ob_portal_flr.location = (0.0, -100.0, 0.0)
ob_portal_flr.scale = (150.0, 50.0, 1.0)
ob_cath_top_001.location = (0.0, -100.0, 20.0)
ob_cath_top_001.rotation_euler = (3.142, -0.0, 0.0)
ob_cath_top_001.scale = (150.0, 50.0, 1.0)
ob_cath_s_001.location = (100.0, -50.0, 10.0)
ob_cath_s_001.scale = (50.0, 1.0, 10.0)
ob_cath_s_002.location = (-100.0, -50.0, 10.0)
ob_cath_s_002.scale = (50.0, 1.0, 10.0)
ob_portal_s.location = (0.0, -150.0, 10.0)
ob_portal_s.scale = (150.0, 1.0, 10.0)
ob_portal_w.location = (-150.0, -100.0, 10.0)
ob_portal_w.rotation_euler = (0.0, -0.0, -1.571)
ob_portal_w.scale = (50.0, 1.0, 10.0)
ob_portal_e.location = (150.0, -100.0, 10.0)
ob_portal_e.rotation_euler = (0.0, -0.0, -1.571)
ob_portal_e.scale = (50.0, 1.0, 10.0)
ob_chair_005.location = (-11.0, -20.0, 1.0)
ob_chair_005.scale = (1.0, 1.0, 0.1)
ob_chair_006.location = (-11.0, -30.0, 1.0)
ob_chair_006.scale = (1.0, 1.0, 0.1)
ob_chair_007.location = (-11.0, -40.0, 1.0)
ob_chair_007.scale = (1.0, 1.0, 0.1)
ob_summoning_altar.location = (0.0, 0.0, 2.5)
ob_summoning_altar.scale = (10.0, 10.0, 2.5)
ob_empty_001.location = (-8.0, 0.0, 1.3)
ob_empty_001.rotation_euler = (0.0, 0.0, -1.571)
ob_empty_001.empty_display_type = 'CONE'
ob_empty_002.location = (8.0, 0.0, 1.3)
ob_empty_002.rotation_euler = (0.0, 0.0, 1.571)
ob_empty_002.empty_display_type = 'CONE'
ob_empty_003.location = (0.0, 8.0, 1.3)
ob_empty_003.rotation_euler = (0.0, 0.0, 3.142)
ob_empty_003.empty_display_type = 'CONE'
ob_empty_004.location = (8.0, 0.0, 1.3)
ob_empty_004.rotation_euler = (0.0, 0.0, 1.571)
ob_empty_004.empty_display_type = 'CONE'
ob_empty_005.location = (0.0, -8.0, 1.3)
ob_empty_005.empty_display_type = 'CONE'
ob_cath_n.location = (0.0, 50.0, 10.0)
ob_cath_n.scale = (50.0, 1.0, 10.0)
ob_point.location = (-47.0, 10.0, 3.0)
ob_point_001.location = (-47.0, -10.0, 3.0)
ob_point_002.location = (47.0, 10.0, 3.0)
ob_point_003.location = (47.0, -10.0, 3.0)
ob_podium.location = (0.0, 43.0, 2.5)
ob_podium.scale = (0.8, 0.8, 1.5)
ob_point_004.location = (0.0, 41.0, 2.0)
ob_point_005.location = (0.0, 43.0, 4.0)
ob_portaleffect.location = (0.0, 0.0, 1.0)
ob_portaleffect.empty_display_type = 'CIRCLE'
ob_chair1.location = (39.0, -40.0, 0.0)
ob_chair1.instance_type = 'COLLECTION'
ob_chair2.location = (39.0, -20.0, 0.0)
ob_chair2.instance_type = 'COLLECTION'
ob_chair3.location = (39.0, -30.0, 0.0)
ob_chair3.instance_type = 'COLLECTION'
ob_chair1.instance_collection = col_chair_obj
ob_chair2.instance_collection = col_chair_obj
ob_chair3.instance_collection = col_chair_obj

# ---- collection membership
scene.collection.objects.link(ob_omni04)
scene.collection.objects.link(ob_omni01)
scene.collection.objects.link(ob_omni02)
scene.collection.objects.link(ob_omni03)
scene.collection.objects.link(ob_camera)
scene.collection.objects.link(ob_cath_e)
scene.collection.objects.link(ob_cath_flr)
scene.collection.objects.link(ob_cath_s)
scene.collection.objects.link(ob_cath_top)
scene.collection.objects.link(ob_cath_w)
scene.collection.objects.link(ob_cube_006)
scene.collection.objects.link(ob_omni05)
scene.collection.objects.link(ob_plane_002)
scene.collection.objects.link(ob_plane_003)
scene.collection.objects.link(ob_plane_004)
scene.collection.objects.link(ob_player)
scene.collection.objects.link(ob_portal_flr)
scene.collection.objects.link(ob_cath_top_001)
scene.collection.objects.link(ob_cath_s_001)
scene.collection.objects.link(ob_cath_s_002)
scene.collection.objects.link(ob_portal_s)
scene.collection.objects.link(ob_portal_w)
scene.collection.objects.link(ob_portal_e)
scene.collection.objects.link(ob_chair_005)
scene.collection.objects.link(ob_chair_006)
scene.collection.objects.link(ob_chair_007)
scene.collection.objects.link(ob_summoning_altar)
scene.collection.objects.link(ob_empty_001)
scene.collection.objects.link(ob_empty_002)
scene.collection.objects.link(ob_empty_003)
scene.collection.objects.link(ob_empty_004)
scene.collection.objects.link(ob_empty_005)
scene.collection.objects.link(ob_cath_n)
scene.collection.objects.link(ob_point)
scene.collection.objects.link(ob_point_001)
scene.collection.objects.link(ob_point_002)
scene.collection.objects.link(ob_point_003)
scene.collection.objects.link(ob_podium)
scene.collection.objects.link(ob_point_004)
scene.collection.objects.link(ob_point_005)
scene.collection.objects.link(ob_portaleffect)
scene.collection.objects.link(ob_chair1)
scene.collection.objects.link(ob_chair2)
scene.collection.objects.link(ob_chair3)

# ---- scene / render settings (as saved in the file)
scene.camera = ob_camera
scene.frame_start = 1; scene.frame_end = 250; scene.frame_set(34)
scene.render.engine = 'BLENDER_EEVEE_NEXT'
scene.cycles.use_denoising = False
scene.cycles.samples = 128
scene.cycles.sampling_pattern = 'TABULATED_SOBOL'
scene.cycles.use_adaptive_sampling = False
scene.cycles.use_light_tree = False
scene.view_settings.view_transform = 'Filmic'
bpy.context.view_layer.update()
